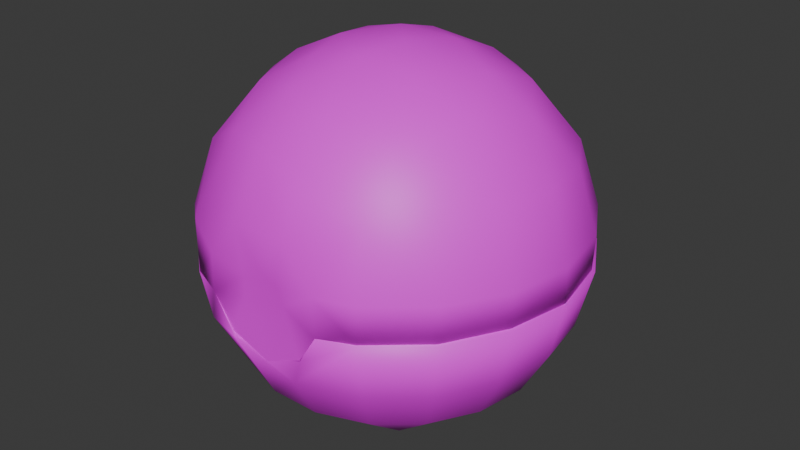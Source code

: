 # Source: item.blend  (saved by Blender 4.2.66; exported with 4.5.12 LTS)
import bpy
from mathutils import Matrix  # noqa: F401  (used for matrix-valued properties, if any)

bpy.ops.wm.read_factory_settings(use_empty=True)
scene = bpy.context.scene
scene.name = 'QuickBall'

# ---- images (referenced by path relative to the original .blend; pixels are not part of the script)
import os
ASSET_DIR = os.environ.get("B2B_ASSET_DIR", "")  # directory of the original .blend (textures are referenced by path, not embedded)
HERE = os.path.dirname(os.path.abspath(__file__))  # packed textures are extracted next to this script under _unpacked/

def load_image(name, relpath, width, height, colorspace="sRGB"):
    """Load a texture the original file referenced (path relative to the .blend, or extracted next to this script)."""
    p = next((c for c in (os.path.join(HERE, relpath), os.path.join(ASSET_DIR, relpath)) if relpath and os.path.exists(c)), "")
    if p:
        img = bpy.data.images.load(p, check_existing=True)
        img.name = name
    else:  # same state as the original file: an image datablock whose file is absent (Cycles renders it pink)
        img = bpy.data.images.new(name, width, height)
        img.source = "FILE"
        img.filepath = "//" + (relpath or name)
    img.colorspace_settings.name = colorspace
    return img
img_it_ball_23_body1_png_001 = load_image('it_ball_23_Body1.png.001', 'it_ball_23_Body1.png', 1024, 1024, 'sRGB')

# ---- materials (node trees are filled in below, after node groups)
mat_item_material = bpy.data.materials.new('Item_Material')
mat_item_material.diffuse_color = (0.5015, 0.5669, 0.7605, 1.0)

# ---- material node trees
mat_item_material.use_nodes = True; mat_item_material.node_tree.nodes.clear()
_N = mat_item_material.node_tree.nodes; _L = mat_item_material.node_tree.links
n0 = _N.new('ShaderNodeBsdfPrincipled'); n0.name = 'Principled BSDF'; n0.location = (10, 300)
n1 = _N.new('ShaderNodeOutputMaterial'); n1.name = 'Material Output'; n1.location = (300, 300)
n2 = _N.new('ShaderNodeTexImage'); n2.name = 'Image Texture'; n2.location = (-280, 240)
n2.image = img_it_ball_23_body1_png_001
_L.new(n0.outputs[0], n1.inputs[0])
_L.new(n2.outputs[0], n0.inputs[0])
n1.is_active_output = True

# ---- world
world_world = bpy.data.worlds.new('World'); scene.world = world_world
world_world.use_nodes = True; world_world.node_tree.nodes.clear()
_N = world_world.node_tree.nodes; _L = world_world.node_tree.links
n0 = _N.new('ShaderNodeOutputWorld'); n0.name = 'World Output'; n0.location = (300, 300)
n1 = _N.new('ShaderNodeBackground'); n1.name = 'Background'; n1.location = (10, 300)
n1.inputs[0].default_value = (0.05088, 0.05088, 0.05088, 1.0)
_L.new(n1.outputs[0], n0.inputs[0])
n0.is_active_output = True
world_world.color = (0.05088, 0.05088, 0.05088)
world_world.sun_shadow_jitter_overblur = 0.0

# ---- meshes
me_quickball = bpy.data.meshes.new('QuickBall')
me_quickball.from_pydata([(0.3788, -2.655, 2.156), (-0.3474, -2.655, 2.137), (0.8149, -2.656, 2.526), (-0.8149, -2.656, 2.526), (0.9415, -2.648, 2.824), (0.4959, -2.684, 2.827), (0.9415, -2.648, 2.824), (-0.9682, -2.669, 2.826), (-0.9666, -2.652, 2.826), (0.4959, -2.684, 2.827), (1.5, -2.62, 2.821), (0.9415, -2.803, 2.824), (0.6816, -2.812, 2.344), (2.308, -1.952, 2.821), (0.4857, -2.738, 1.861), (-0.03549, -2.808, 2.075), (1.398, -2.406, 1.861), (2.842, -1.044, 2.822), (2.142, -1.781, 1.862), (0.4141, -2.296, 1.089), (1.18, -2.014, 1.089), (3.033, -0.008391, 2.824), (2.628, -0.9403, 1.863), (1.804, -1.488, 1.09), (-0.564, -2.836, 2.228), (-0.402, -2.298, 1.089), (2.858, 1.03, 2.825), (2.797, 0.01622, 1.865), (2.338, 1.946, 2.826), (2.628, 0.9728, 1.866), (2.21, -0.7805, 1.091), (-1.17, -2.021, 1.089), (-0.5486, -1.554, 0.4765), (1.088, -1.243, 0.477), (1.536, 2.63, 2.827), (2.142, 1.814, 1.867), (2.35, 0.02349, 1.092), (1.644, -0.2489, 0.4784), (-1.796, -1.498, 1.09), (0.2606, -1.271, 0.2665), (1.088, -0.3453, 0.2023), (0.5493, 2.997, 2.826), (1.398, 2.438, 1.868), (2.206, 0.8268, 1.093), (-1.431, -0.8339, 0.4776), (-0.859, -0.7415, 0.2018), (-0.1789, -0.5606, 0.04708), (0.5395, -0.258, 0.04751), (1.796, 1.532, 1.094), (1.431, 0.8704, 0.4801), (-0.3466, -0.004733, -0.003004), (1.17, 2.055, 1.095), (0.6963, 1.268, 0.3409), (0.7201, 0.5274, 0.1084), (-1.43, -0.003401, 0.3391), (-0.2354, 0.5777, 0.04872), (0.4857, 2.77, 1.869), (0.402, 2.332, 1.095), (-1.26, 0.7131, 0.333), (-0.7341, 1.246, 0.3409), (-0.02839, 1.457, 0.3341), (-0.4141, 2.33, 1.095), (-1.18, 2.049, 1.095), (-1.804, 1.523, 1.094), (-2.21, 0.8152, 1.093), (-2.35, 0.01119, 1.092), (-0.4857, 2.77, 1.869), (-1.398, 2.438, 1.868), (-2.142, 1.814, 1.867), (-2.628, 0.9728, 1.866), (-2.797, 0.01622, 1.865), (-2.206, -0.7921, 1.091), (-2.628, -0.9403, 1.863), (-2.142, -1.781, 1.862), (-1.433, -2.473, 2.037), (-0.9666, -2.807, 2.826), (-1.508, -2.597, 2.825), (-2.338, -1.916, 2.821), (-2.858, -1.0, 2.822), (-3.033, 0.03831, 2.824), (-2.842, 1.074, 2.825), (-2.308, 1.982, 2.826), (-1.496, 2.653, 2.827), (-0.5036, 3.005, 2.828), (-0.4485, -2.811, 4.041), (0.4258, -2.811, 4.042), (0.9436, -2.811, 3.422), (1.353, -2.343, 4.399), (0.4371, -2.48, 4.693), (-0.402, -2.317, 4.942), (-1.17, -2.04, 4.943), (-2.05, -1.703, 4.473), (-1.469, -1.249, 5.366), (0.3139, -1.878, 5.381), (-0.5486, -1.575, 5.557), (-2.077, -0.3916, 5.213), (-1.636, -0.3137, 5.558), (-0.7257, -0.9163, 5.813), (-0.8521, -0.2253, 5.929), (2.057, -1.722, 4.447), (1.369, -1.661, 5.18), (0.04856, -0.853, 5.94), (0.8977, -0.7168, 5.834), (1.088, -1.264, 5.557), (0.2869, -0.1431, 6.042), (-1.815, 0.6467, 5.368), (-1.012, 0.5582, 5.82), (1.815, -0.651, 5.367), (2.077, 0.3877, 5.214), (1.412, 0.2751, 5.706), (0.5972, 0.5903, 5.948), (-1.088, 1.259, 5.561), (-0.3273, 0.5002, 5.997), (2.521, -0.9147, 4.448), (2.682, 0.002686, 4.45), (2.519, 0.9197, 4.451), (-1.376, 1.602, 5.216), (-0.3455, 1.894, 5.37), (-0.2288, 1.121, 5.836), (0.5486, 1.57, 5.561), (0.701, 1.992, 5.216), (1.469, 1.245, 5.369), (2.052, 1.726, 4.452), (1.338, 2.323, 4.453), (0.4622, 2.641, 4.454), (-0.4691, 2.639, 4.454), (-1.344, 2.32, 4.453), (-2.057, 1.72, 4.452), (2.315, 1.923, 3.409), (-2.521, 0.913, 4.451), (1.517, 2.597, 3.419), (0.5308, 2.962, 3.418), (-0.5204, 2.962, 3.426), (-1.503, 2.607, 3.417), (-2.304, 1.937, 3.407), (-2.828, 1.034, 3.4), (-2.834, -1.014, 3.4), (-2.682, -0.004387, 4.45), (-2.31, -1.928, 3.416), (-2.519, -0.9213, 4.448), (-1.539, -2.563, 3.653), (2.834, 1.016, 3.402), (3.007, -0.01675, 3.386), (2.828, -1.032, 3.398), (2.304, -1.935, 3.405), (1.514, -2.597, 3.402), (0.0, 0.01663, 0.3714), (0.656, 0.7992, 0.5646), (1.018, 0.01633, 0.5739), (-0.5098, 0.8995, 0.5476), (0.656, -0.7665, 0.5623), (-1.006, -0.1603, 0.5632), (-0.35, -0.9432, 0.5621), (1.604, 0.9418, 1.152), (0.0, 1.868, 1.153), (1.604, -0.9108, 1.149), (-1.604, 0.9418, 1.152), (0.0, -1.837, 1.148), (-1.604, -0.9108, 1.149), (0.9406, 1.645, 1.153), (1.881, 0.0155, 1.151), (2.096, 1.225, 2.015), (-0.9406, 1.645, 1.153), (0.9406, -1.614, 1.148), (-0.9406, -1.614, 1.148), (0.0, -2.406, 2.01), (-1.881, 0.0155, 1.151), (2.458, 0.01426, 2.014), (1.229, 2.143, 2.017), (2.03, 1.717, 2.834), (0.0, 2.435, 2.017), (-1.229, -2.114, 2.011), (1.229, -2.114, 2.011), (1.022, -2.444, 2.828), (2.096, -1.196, 2.012), (-2.096, 1.225, 2.015), (-2.096, -1.196, 2.012), (2.645, 0.4705, 2.832), (0.9263, 2.532, 2.835), (-1.229, 2.143, 2.017), (-0.9263, 2.532, 2.835), (-1.021, -2.445, 2.829), (2.337, -1.336, 2.828), (-2.458, 0.01426, 2.014), (-2.645, 0.4705, 2.832), (-2.03, 1.717, 2.834), (-2.337, -1.336, 2.828), (0.0, -0.004384, 5.685), (0.9356, 1.111, 5.238), (1.433, 0.249, 5.237), (0.0, 1.452, 5.239), (1.389, -0.5093, 5.236), (-0.9356, 1.111, 5.238), (0.9356, -1.119, 5.235), (-1.433, 0.249, 5.237), (0.0, -1.459, 5.234), (-1.389, -0.5093, 5.236), (-0.9356, -1.119, 5.235), (2.145, 0.3756, 4.503), (1.4, 1.666, 4.505), (-1.4, 1.666, 4.505), (0.0, 2.176, 4.506), (0.0, -2.181, 4.499), (1.4, -1.671, 4.5), (-1.4, -1.671, 4.5), (1.672, 1.992, 3.299), (2.079, -0.7592, 4.501), (2.562, 0.4509, 3.297), (-2.145, 0.3756, 4.503), (0.0, 2.601, 3.3), (-1.672, 1.992, 3.299), (-1.672, -1.994, 3.294), (1.672, -1.994, 3.294), (0.0, -2.62, 3.3), (2.543, -0.9247, 2.885), (-2.079, -0.7592, 4.501), (-2.483, -0.9044, 3.295), (2.812, -1.004, 2.85), (3.007, 0.01099, 2.833), (2.813, 1.003, 2.854), (2.299, -1.912, 2.843), (2.3, 1.911, 2.851), (1.508, 2.588, 2.847), (1.499, -2.594, 2.834), (0.9678, -2.81, 2.824), (0.5194, 2.956, 2.843), (-0.5343, 2.95, 2.85), (-3.007, 0.01828, 3.387), (-2.813, 1.003, 2.854), (-3.007, -0.008959, 2.833), (-2.812, -1.004, 2.85), (-2.3, 1.911, 2.851), (-2.299, -1.912, 2.843), (-1.499, -2.594, 2.834), (-1.508, 2.588, 2.847), (-0.9384, -2.812, 3.424), (-0.968, -2.81, 2.823), (-0.4751, -2.63, 2.865), (0.475, -2.63, 2.865), (-1.78, -2.011, 2.871), (1.78, -2.011, 2.871), (-2.641, -0.4764, 2.868), (2.654, 0.4282, 2.876), (1.786, 2.013, 2.883), (-2.652, 0.5548, 2.888), (0.07406, 2.69, 2.884), (-1.672, 2.109, 2.884), (0.3842, -2.787, 3.069), (0.2257, -2.785, 2.745), (0.6751, -2.81, 2.35), (0.03624, -2.81, 2.075), (-0.08668, -2.791, 2.688), (-0.6548, -2.81, 2.324), (-0.3389, -2.792, 3.259), (-0.06702, -2.779, 3.463), (0.2708, -2.791, 3.34), (-0.3558, -2.79, 2.928), (-0.8149, -2.648, 2.526), (-0.9666, -2.644, 2.924), (-0.3788, -2.647, 2.156), (0.3474, -2.647, 2.137), (0.8149, -2.648, 2.526), (0.9666, -2.644, 2.924), (0.898, -2.656, 2.849), (-0.9026, -2.669, 2.848), (-0.4602, -2.762, 2.865), (0.4602, -2.762, 2.865)], [], [(0, 2, 1), (1, 2, 3), (2, 4, 5), (2, 9, 3), (9, 7, 3), (11, 12, 10), (10, 12, 14), (12, 15, 14), (10, 16, 13), (10, 14, 16), (13, 16, 18), (13, 18, 17), (16, 14, 19), (16, 20, 18), (16, 19, 20), (17, 18, 22), (17, 22, 21), (18, 20, 23), (18, 23, 22), (14, 15, 24), (14, 25, 19), (14, 24, 25), (21, 22, 27), (21, 27, 26), (22, 23, 30), (22, 30, 27), (26, 27, 29), (26, 29, 28), (27, 30, 36), (27, 36, 29), (25, 24, 31), (19, 25, 32), (25, 31, 32), (19, 39, 20), (19, 32, 39), (20, 33, 23), (20, 39, 33), (23, 33, 30), (28, 29, 35), (28, 35, 34), (29, 36, 43), (29, 43, 35), (30, 33, 37), (30, 37, 36), (31, 44, 32), (31, 38, 44), (32, 44, 45), (32, 45, 39), (33, 40, 37), (33, 39, 40), (34, 35, 42), (34, 42, 41), (35, 43, 48), (35, 48, 42), (36, 37, 43), (45, 50, 46), (45, 46, 39), (46, 47, 39), (39, 47, 40), (46, 50, 47), (37, 49, 43), (37, 40, 49), (40, 47, 53), (40, 53, 49), (47, 50, 53), (43, 49, 48), (45, 44, 54), (45, 54, 50), (48, 51, 42), (48, 49, 51), (49, 53, 52), (49, 52, 51), (54, 58, 50), (50, 58, 55), (51, 56, 42), (42, 56, 41), (51, 57, 56), (51, 52, 57), (52, 60, 57), (52, 53, 60), (53, 50, 55), (53, 55, 60), (55, 58, 59), (55, 59, 60), (60, 61, 57), (60, 59, 62), (60, 62, 61), (59, 58, 63), (59, 63, 62), (58, 64, 63), (58, 54, 65), (58, 65, 64), (61, 66, 57), (57, 66, 56), (61, 62, 67), (61, 67, 66), (62, 63, 68), (62, 68, 67), (63, 64, 69), (63, 69, 68), (64, 65, 70), (64, 70, 69), (65, 54, 71), (54, 44, 71), (44, 38, 71), (65, 72, 70), (65, 71, 72), (71, 38, 73), (71, 73, 72), (38, 31, 74), (38, 74, 73), (31, 24, 74), (24, 75, 74), (75, 76, 74), (74, 77, 73), (73, 77, 72), (74, 76, 77), (77, 78, 72), (72, 78, 70), (78, 79, 70), (70, 79, 69), (79, 80, 69), (69, 80, 68), (80, 81, 68), (68, 81, 67), (81, 82, 67), (67, 82, 66), (82, 83, 66), (66, 83, 56), (56, 83, 41), (85, 89, 84), (85, 86, 87), (85, 88, 89), (85, 87, 88), (84, 140, 235), (84, 89, 90), (84, 90, 140), (90, 91, 140), (90, 92, 91), (90, 89, 94), (90, 94, 92), (89, 88, 93), (89, 93, 94), (92, 95, 91), (92, 96, 95), (88, 100, 93), (88, 87, 100), (94, 97, 92), (92, 98, 96), (92, 97, 98), (94, 93, 101), (94, 101, 97), (97, 101, 98), (91, 95, 139), (87, 99, 100), (93, 100, 103), (93, 103, 101), (101, 104, 98), (101, 103, 102), (101, 102, 104), (98, 104, 112), (98, 106, 96), (98, 112, 106), (96, 105, 95), (96, 106, 105), (100, 99, 113), (100, 107, 103), (100, 113, 107), (103, 107, 102), (105, 106, 111), (106, 112, 118), (106, 118, 111), (107, 113, 114), (107, 114, 108), (107, 109, 102), (107, 108, 109), (102, 109, 104), (104, 109, 110), (111, 116, 105), (108, 114, 115), (111, 118, 117), (111, 117, 116), (112, 104, 110), (112, 110, 118), (109, 121, 110), (110, 121, 119), (110, 119, 118), (118, 119, 117), (119, 120, 117), (119, 121, 120), (109, 108, 121), (108, 115, 122), (108, 122, 121), (121, 123, 120), (121, 122, 123), (120, 123, 124), (120, 125, 117), (120, 124, 125), (117, 126, 116), (117, 125, 126), (116, 126, 127), (122, 115, 128), (122, 130, 123), (122, 128, 130), (123, 131, 124), (123, 130, 131), (124, 132, 125), (124, 131, 132), (125, 133, 126), (125, 132, 133), (126, 134, 127), (126, 133, 134), (127, 129, 116), (116, 129, 105), (127, 134, 135), (127, 135, 129), (135, 227, 129), (129, 227, 137), (227, 136, 137), (129, 137, 105), (137, 136, 139), (136, 138, 139), (105, 137, 95), (95, 137, 139), (139, 138, 91), (91, 138, 140), (128, 115, 141), (115, 114, 141), (141, 114, 142), (114, 113, 142), (142, 113, 143), (113, 99, 143), (143, 99, 144), (99, 87, 144), (144, 87, 145), (87, 86, 145), (146, 148, 147), (146, 147, 149), (146, 150, 148), (146, 152, 150), (146, 149, 151), (146, 151, 152), (147, 148, 153), (149, 147, 154), (150, 155, 148), (149, 156, 151), (152, 157, 150), (151, 158, 152), (153, 159, 147), (153, 148, 160), (153, 161, 159), (153, 160, 161), (148, 155, 160), (147, 159, 154), (149, 162, 156), (149, 154, 162), (157, 163, 150), (157, 152, 164), (157, 165, 163), (157, 164, 165), (152, 158, 164), (150, 163, 155), (151, 156, 166), (151, 166, 158), (161, 160, 167), (161, 168, 159), (161, 167, 177), (161, 169, 168), (161, 177, 169), (154, 170, 162), (154, 159, 170), (159, 168, 170), (165, 164, 171), (165, 172, 163), (165, 171, 181), (165, 173, 172), (165, 181, 173), (155, 174, 160), (155, 163, 174), (163, 172, 174), (160, 174, 167), (156, 175, 166), (156, 162, 175), (158, 176, 164), (158, 166, 176), (164, 176, 171), (169, 178, 168), (170, 179, 162), (170, 168, 178), (170, 180, 179), (170, 178, 180), (162, 179, 175), (174, 182, 167), (174, 172, 182), (182, 177, 167), (182, 172, 173), (166, 183, 176), (166, 175, 183), (171, 186, 181), (171, 176, 186), (175, 184, 183), (175, 179, 185), (175, 185, 184), (185, 179, 180), (176, 183, 186), (183, 184, 186), (76, 8, 181), (76, 75, 8), (76, 181, 186), (76, 186, 77), (8, 9, 181), (186, 78, 77), (186, 184, 78), (9, 173, 181), (9, 6, 173), (184, 79, 78), (6, 10, 173), (6, 11, 10), (184, 80, 79), (184, 185, 80), (173, 10, 182), (185, 81, 80), (185, 180, 81), (10, 13, 182), (180, 82, 81), (13, 17, 182), (180, 83, 82), (180, 178, 83), (17, 177, 182), (17, 21, 177), (178, 41, 83), (178, 34, 41), (21, 26, 177), (178, 28, 34), (178, 169, 28), (169, 177, 26), (169, 26, 28), (3, 75, 24), (3, 8, 75), (3, 24, 1), (24, 15, 1), (15, 0, 1), (15, 12, 0), (12, 2, 0), (12, 11, 2), (11, 6, 2), (187, 188, 189), (187, 190, 188), (187, 189, 191), (187, 192, 190), (187, 191, 193), (187, 194, 192), (187, 193, 195), (187, 196, 194), (187, 195, 197), (187, 197, 196), (188, 198, 189), (188, 190, 199), (188, 199, 198), (189, 198, 191), (192, 194, 200), (192, 201, 190), (192, 200, 201), (190, 201, 199), (193, 202, 195), (193, 191, 203), (193, 203, 202), (197, 204, 196), (197, 195, 204), (195, 202, 204), (198, 199, 205), (198, 206, 191), (198, 205, 207), (198, 207, 206), (191, 206, 203), (194, 208, 200), (194, 196, 208), (201, 209, 199), (201, 200, 210), (201, 210, 209), (209, 205, 199), (202, 211, 204), (202, 203, 212), (202, 213, 211), (202, 212, 213), (203, 206, 212), (207, 214, 206), (206, 214, 212), (196, 215, 208), (196, 204, 215), (204, 211, 215), (200, 244, 210), (200, 208, 244), (208, 215, 244), (211, 216, 215), (215, 216, 244), (142, 143, 217), (142, 219, 141), (142, 217, 218), (142, 218, 219), (143, 144, 217), (141, 219, 128), (144, 220, 217), (144, 145, 220), (219, 221, 128), (145, 223, 220), (145, 86, 223), (128, 221, 130), (86, 224, 223), (221, 222, 130), (130, 222, 131), (222, 225, 131), (131, 225, 226), (131, 226, 132), (227, 135, 228), (227, 230, 136), (227, 228, 229), (227, 229, 230), (135, 134, 228), (136, 230, 138), (134, 231, 228), (134, 133, 231), (230, 232, 138), (133, 234, 231), (133, 132, 234), (138, 232, 140), (132, 226, 234), (232, 233, 140), (140, 233, 235), (233, 236, 235), (213, 238, 237), (213, 237, 211), (213, 212, 238), (237, 239, 211), (212, 240, 238), (212, 214, 240), (214, 207, 242), (239, 216, 211), (239, 241, 216), (207, 243, 242), (207, 205, 243), (205, 245, 243), (205, 209, 245), (241, 244, 216), (244, 246, 210), (246, 209, 210), (246, 245, 209), (247, 86, 255), (247, 224, 86), (247, 249, 224), (247, 248, 249), (86, 85, 255), (85, 254, 255), (248, 250, 249), (85, 84, 254), (248, 251, 250), (251, 252, 250), (84, 253, 254), (84, 235, 253), (251, 256, 252), (256, 236, 252), (256, 253, 236), (236, 253, 235), (255, 254, 253), (253, 247, 255), (253, 256, 247), (256, 248, 247), (256, 251, 248), (257, 252, 236), (257, 236, 258), (257, 259, 252), (259, 250, 252), (259, 260, 250), (260, 249, 250), (260, 261, 249), (261, 224, 249), (261, 262, 224), (223, 263, 240), (223, 224, 263), (223, 240, 220), (263, 238, 240), (240, 214, 220), (214, 217, 220), (214, 242, 217), (242, 218, 217), (242, 219, 218), (242, 243, 219), (243, 221, 219), (243, 222, 221), (243, 245, 222), (245, 225, 222), (245, 226, 225), (245, 234, 226), (245, 246, 234), (246, 231, 234), (246, 228, 231), (246, 244, 228), (244, 229, 228), (244, 241, 229), (241, 230, 229), (241, 232, 230), (241, 239, 232), (239, 233, 232), (239, 264, 233), (239, 237, 264), (233, 264, 236), (238, 265, 237), (238, 266, 265), (238, 263, 266), (237, 265, 264), (260, 259, 257), (260, 257, 261), (257, 258, 261), (258, 262, 261)])
me_quickball.polygons.foreach_set('use_smooth', [True] * 514)
_k = set([(0, 2), (1, 3), (2, 11), (6, 11), (8, 75), (11, 12), (12, 15), (24, 75), (75, 76), (142, 217), (169, 177), (169, 178), (173, 181), (173, 182), (177, 182), (178, 180), (180, 185), (181, 186), (184, 185), (184, 186), (224, 249), (224, 261), (227, 228), (233, 235), (236, 252), (237, 238), (237, 239), (238, 240), (239, 241), (242, 243), (243, 245), (244, 246), (245, 246), (249, 250), (250, 252), (257, 258), (257, 259), (260, 261), (261, 262)])
me_quickball.attributes.new('sharp_edge', 'BOOLEAN', 'EDGE').data.foreach_set('value', [ (min(e.vertices), max(e.vertices)) in _k for e in me_quickball.edges])
_uv = me_quickball.uv_layers.new(name='Float2')
_uv.uv.foreach_set('vector', [0.4344, 0.7192, 0.4573, 0.6828, 0.4335, 0.7764, 0.4335, 0.7764, 0.4573, 0.6828, 0.4573, 0.8156, 0.4573, 0.6828, 0.4787, 0.6725, 0.4788, 0.7088, 0.4573, 0.6828, 0.4788, 0.7088, 0.4573, 0.8156, 0.4788, 0.7088, 0.4788, 0.828, 0.4573, 0.8156, 0.4616, 0.8208, 0.4398, 0.7975, 0.4458, 0.8639, 0.4458, 0.8639, 0.4398, 0.7975, 0.4134, 0.7836, 0.4398, 0.7975, 0.4271, 0.7465, 0.4134, 0.7836, 0.4458, 0.8639, 0.3907, 0.8316, 0.3945, 0.925, 0.4458, 0.8639, 0.4134, 0.7836, 0.3907, 0.8316, 0.3945, 0.925, 0.3907, 0.8316, 0.3538, 0.8758, 0.3945, 0.925, 0.3538, 0.8758, 0.3255, 0.9649, 0.3907, 0.8316, 0.4134, 0.7836, 0.3624, 0.7686, 0.3907, 0.8316, 0.3488, 0.807, 0.3538, 0.8758, 0.3907, 0.8316, 0.3624, 0.7686, 0.3488, 0.807, 0.3255, 0.9649, 0.3538, 0.8758, 0.304, 0.9047, 0.3255, 0.9649, 0.304, 0.9047, 0.2469, 0.9787, 0.3538, 0.8758, 0.3488, 0.807, 0.3229, 0.8383, 0.3538, 0.8758, 0.3229, 0.8383, 0.304, 0.9047, 0.4134, 0.7836, 0.4271, 0.7465, 0.4322, 0.7047, 0.4134, 0.7836, 0.3622, 0.7279, 0.3624, 0.7686, 0.4134, 0.7836, 0.4322, 0.7047, 0.3622, 0.7279, 0.2469, 0.9787, 0.304, 0.9047, 0.2474, 0.9148, 0.2469, 0.9787, 0.2474, 0.9148, 0.1684, 0.9649, 0.304, 0.9047, 0.3229, 0.8383, 0.2878, 0.8589, 0.304, 0.9047, 0.2878, 0.8589, 0.2474, 0.9148, 0.1684, 0.9649, 0.2474, 0.9148, 0.1907, 0.905, 0.1684, 0.9649, 0.1907, 0.905, 0.09934, 0.925, 0.2474, 0.9148, 0.2878, 0.8589, 0.2478, 0.8663, 0.2474, 0.9148, 0.2478, 0.8663, 0.1907, 0.905, 0.3622, 0.7279, 0.4322, 0.7047, 0.348, 0.6898, 0.3624, 0.7686, 0.3622, 0.7279, 0.3163, 0.7239, 0.3622, 0.7279, 0.348, 0.6898, 0.3163, 0.7239, 0.3624, 0.7686, 0.3014, 0.7588, 0.3488, 0.807, 0.3624, 0.7686, 0.3163, 0.7239, 0.3014, 0.7588, 0.3488, 0.807, 0.3034, 0.7966, 0.3229, 0.8383, 0.3488, 0.807, 0.3014, 0.7588, 0.3034, 0.7966, 0.3229, 0.8383, 0.3034, 0.7966, 0.2878, 0.8589, 0.09934, 0.925, 0.1907, 0.905, 0.1408, 0.8764, 0.09934, 0.925, 0.1408, 0.8764, 0.04809, 0.8639, 0.1907, 0.905, 0.2478, 0.8663, 0.2077, 0.8595, 0.1907, 0.905, 0.2077, 0.8595, 0.1408, 0.8764, 0.2878, 0.8589, 0.3034, 0.7966, 0.2597, 0.8218, 0.2878, 0.8589, 0.2597, 0.8218, 0.2478, 0.8663, 0.348, 0.6898, 0.2839, 0.6852, 0.3163, 0.7239, 0.348, 0.6898, 0.3216, 0.6588, 0.2839, 0.6852, 0.3163, 0.7239, 0.2839, 0.6852, 0.2777, 0.7132, 0.3163, 0.7239, 0.2777, 0.7132, 0.3014, 0.7588, 0.3034, 0.7966, 0.2626, 0.7937, 0.2597, 0.8218, 0.3034, 0.7966, 0.3014, 0.7588, 0.2626, 0.7937, 0.04809, 0.8639, 0.1408, 0.8764, 0.1036, 0.8324, 0.04809, 0.8639, 0.1036, 0.8324, 0.02097, 0.789, 0.1408, 0.8764, 0.2077, 0.8595, 0.1723, 0.8394, 0.1408, 0.8764, 0.1723, 0.8394, 0.1036, 0.8324, 0.2478, 0.8663, 0.2597, 0.8218, 0.2077, 0.8595, 0.2777, 0.7132, 0.2473, 0.7357, 0.2685, 0.7421, 0.2777, 0.7132, 0.2685, 0.7421, 0.3014, 0.7588, 0.2685, 0.7421, 0.2576, 0.7691, 0.3014, 0.7588, 0.3014, 0.7588, 0.2576, 0.7691, 0.2626, 0.7937, 0.2685, 0.7421, 0.2473, 0.7357, 0.2576, 0.7691, 0.2597, 0.8218, 0.21, 0.813, 0.2077, 0.8595, 0.2597, 0.8218, 0.2626, 0.7937, 0.21, 0.813, 0.2626, 0.7937, 0.2576, 0.7691, 0.227, 0.7788, 0.2626, 0.7937, 0.227, 0.7788, 0.21, 0.813, 0.2576, 0.7691, 0.2473, 0.7357, 0.227, 0.7788, 0.2077, 0.8595, 0.21, 0.813, 0.1723, 0.8394, 0.2777, 0.7132, 0.2839, 0.6852, 0.2461, 0.6872, 0.2777, 0.7132, 0.2461, 0.6872, 0.2473, 0.7357, 0.1723, 0.8394, 0.1459, 0.8084, 0.1036, 0.8324, 0.1723, 0.8394, 0.21, 0.813, 0.1459, 0.8084, 0.21, 0.813, 0.227, 0.7788, 0.1938, 0.7808, 0.21, 0.813, 0.1938, 0.7808, 0.1459, 0.8084, 0.2461, 0.6872, 0.2161, 0.6955, 0.2473, 0.7357, 0.2473, 0.7357, 0.2161, 0.6955, 0.2259, 0.7407, 0.1459, 0.8084, 0.08381, 0.7783, 0.1036, 0.8324, 0.1036, 0.8324, 0.08381, 0.7783, 0.02097, 0.789, 0.1459, 0.8084, 0.1317, 0.7703, 0.08381, 0.7783, 0.1459, 0.8084, 0.1938, 0.7808, 0.1317, 0.7703, 0.1938, 0.7808, 0.1851, 0.749, 0.1317, 0.7703, 0.1938, 0.7808, 0.227, 0.7788, 0.1851, 0.749, 0.227, 0.7788, 0.2473, 0.7357, 0.2259, 0.7407, 0.227, 0.7788, 0.2259, 0.7407, 0.1851, 0.749, 0.2259, 0.7407, 0.2161, 0.6955, 0.1929, 0.7189, 0.2259, 0.7407, 0.1929, 0.7189, 0.1851, 0.749, 0.1851, 0.749, 0.1314, 0.7296, 0.1317, 0.7703, 0.1851, 0.749, 0.1929, 0.7189, 0.145, 0.6913, 0.1851, 0.749, 0.145, 0.6913, 0.1314, 0.7296, 0.1929, 0.7189, 0.2161, 0.6955, 0.171, 0.6599, 0.1929, 0.7189, 0.171, 0.6599, 0.145, 0.6913, 0.2161, 0.6955, 0.2061, 0.6393, 0.171, 0.6599, 0.2161, 0.6955, 0.2461, 0.6872, 0.2461, 0.632, 0.2161, 0.6955, 0.2461, 0.632, 0.2061, 0.6393, 0.1314, 0.7296, 0.08365, 0.7208, 0.1317, 0.7703, 0.1317, 0.7703, 0.08365, 0.7208, 0.08381, 0.7783, 0.1314, 0.7296, 0.145, 0.6913, 0.1032, 0.6667, 0.1314, 0.7296, 0.1032, 0.6667, 0.08365, 0.7208, 0.145, 0.6913, 0.171, 0.6599, 0.14, 0.6225, 0.145, 0.6913, 0.14, 0.6225, 0.1032, 0.6667, 0.171, 0.6599, 0.2061, 0.6393, 0.1898, 0.5935, 0.171, 0.6599, 0.1898, 0.5935, 0.14, 0.6225, 0.2061, 0.6393, 0.2461, 0.632, 0.2465, 0.5834, 0.2061, 0.6393, 0.2465, 0.5834, 0.1898, 0.5935, 0.2461, 0.632, 0.2461, 0.6872, 0.2862, 0.6387, 0.2461, 0.6872, 0.2839, 0.6852, 0.2862, 0.6387, 0.2839, 0.6852, 0.3216, 0.6588, 0.2862, 0.6387, 0.2461, 0.632, 0.3032, 0.5932, 0.2465, 0.5834, 0.2461, 0.632, 0.2862, 0.6387, 0.3032, 0.5932, 0.2862, 0.6387, 0.3216, 0.6588, 0.3531, 0.6219, 0.2862, 0.6387, 0.3531, 0.6219, 0.3032, 0.5932, 0.3216, 0.6588, 0.348, 0.6898, 0.401, 0.6598, 0.3216, 0.6588, 0.401, 0.6598, 0.3531, 0.6219, 0.348, 0.6898, 0.4322, 0.7047, 0.401, 0.6598, 0.4322, 0.7047, 0.4605, 0.6733, 0.401, 0.6598, 0.4605, 0.6733, 0.4459, 0.6342, 0.401, 0.6598, 0.401, 0.6598, 0.3945, 0.5732, 0.3531, 0.6219, 0.3531, 0.6219, 0.3945, 0.5732, 0.3032, 0.5932, 0.401, 0.6598, 0.4459, 0.6342, 0.3945, 0.5732, 0.3945, 0.5732, 0.3255, 0.5334, 0.3032, 0.5932, 0.3032, 0.5932, 0.3255, 0.5334, 0.2465, 0.5834, 0.3255, 0.5334, 0.2469, 0.5195, 0.2465, 0.5834, 0.2465, 0.5834, 0.2469, 0.5195, 0.1898, 0.5935, 0.2469, 0.5195, 0.1684, 0.5334, 0.1898, 0.5935, 0.1898, 0.5935, 0.1684, 0.5334, 0.14, 0.6225, 0.1684, 0.5334, 0.09934, 0.5732, 0.14, 0.6225, 0.14, 0.6225, 0.09934, 0.5732, 0.1032, 0.6667, 0.09934, 0.5732, 0.04809, 0.6343, 0.1032, 0.6667, 0.1032, 0.6667, 0.04809, 0.6343, 0.08365, 0.7208, 0.04809, 0.6343, 0.02082, 0.7092, 0.08365, 0.7208, 0.08365, 0.7208, 0.02082, 0.7092, 0.08381, 0.7783, 0.08381, 0.7783, 0.02082, 0.7092, 0.02097, 0.789, 0.4241, 0.2808, 0.3675, 0.2338, 0.424, 0.227, 0.4241, 0.2808, 0.456, 0.3191, 0.3841, 0.3296, 0.4241, 0.2808, 0.3826, 0.2768, 0.3675, 0.2338, 0.4241, 0.2808, 0.3841, 0.3296, 0.3826, 0.2768, 0.424, 0.227, 0.429, 0.1531, 0.4553, 0.1898, 0.424, 0.227, 0.3675, 0.2338, 0.3534, 0.1959, 0.424, 0.227, 0.3534, 0.1959, 0.429, 0.1531, 0.3534, 0.1959, 0.3465, 0.1425, 0.429, 0.1531, 0.3534, 0.1959, 0.3089, 0.1869, 0.3465, 0.1425, 0.3534, 0.1959, 0.3675, 0.2338, 0.322, 0.2298, 0.3534, 0.1959, 0.322, 0.2298, 0.3089, 0.1869, 0.3675, 0.2338, 0.3826, 0.2768, 0.3385, 0.2689, 0.3675, 0.2338, 0.3385, 0.2689, 0.322, 0.2298, 0.3089, 0.1869, 0.2707, 0.1563, 0.3465, 0.1425, 0.3089, 0.1869, 0.2659, 0.1827, 0.2707, 0.1563, 0.3826, 0.2768, 0.3309, 0.3177, 0.3385, 0.2689, 0.3826, 0.2768, 0.3841, 0.3296, 0.3309, 0.3177, 0.322, 0.2298, 0.2904, 0.2243, 0.3089, 0.1869, 0.3089, 0.1869, 0.2617, 0.2203, 0.2659, 0.1827, 0.3089, 0.1869, 0.2904, 0.2243, 0.2617, 0.2203, 0.322, 0.2298, 0.3385, 0.2689, 0.2866, 0.2553, 0.322, 0.2298, 0.2866, 0.2553, 0.2904, 0.2243, 0.2904, 0.2243, 0.2866, 0.2553, 0.2617, 0.2203, 0.3465, 0.1425, 0.2707, 0.1563, 0.3031, 0.1157, 0.3841, 0.3296, 0.3487, 0.3676, 0.3309, 0.3177, 0.3385, 0.2689, 0.3309, 0.3177, 0.3093, 0.3019, 0.3385, 0.2689, 0.3093, 0.3019, 0.2866, 0.2553, 0.2866, 0.2553, 0.2594, 0.2659, 0.2617, 0.2203, 0.2866, 0.2553, 0.3093, 0.3019, 0.283, 0.2911, 0.2866, 0.2553, 0.283, 0.2911, 0.2594, 0.2659, 0.2617, 0.2203, 0.2594, 0.2659, 0.2351, 0.2434, 0.2617, 0.2203, 0.2292, 0.2131, 0.2659, 0.1827, 0.2617, 0.2203, 0.2351, 0.2434, 0.2292, 0.2131, 0.2659, 0.1827, 0.2222, 0.1726, 0.2707, 0.1563, 0.2659, 0.1827, 0.2292, 0.2131, 0.2222, 0.1726, 0.3309, 0.3177, 0.3487, 0.3676, 0.3043, 0.3934, 0.3309, 0.3177, 0.2841, 0.337, 0.3093, 0.3019, 0.3309, 0.3177, 0.3043, 0.3934, 0.2841, 0.337, 0.3093, 0.3019, 0.2841, 0.337, 0.283, 0.2911, 0.2222, 0.1726, 0.2292, 0.2131, 0.1971, 0.2077, 0.2292, 0.2131, 0.2351, 0.2434, 0.207, 0.2462, 0.2292, 0.2131, 0.207, 0.2462, 0.1971, 0.2077, 0.2841, 0.337, 0.3043, 0.3934, 0.2538, 0.4026, 0.2841, 0.337, 0.2538, 0.4026, 0.2357, 0.3533, 0.2841, 0.337, 0.2425, 0.3153, 0.283, 0.2911, 0.2841, 0.337, 0.2357, 0.3533, 0.2425, 0.3153, 0.283, 0.2911, 0.2425, 0.3153, 0.2594, 0.2659, 0.2594, 0.2659, 0.2425, 0.3153, 0.2303, 0.2791, 0.1971, 0.2077, 0.1767, 0.1904, 0.2222, 0.1726, 0.2357, 0.3533, 0.2538, 0.4026, 0.2033, 0.3939, 0.1971, 0.2077, 0.207, 0.2462, 0.1665, 0.2405, 0.1971, 0.2077, 0.1665, 0.2405, 0.1767, 0.1904, 0.2351, 0.2434, 0.2594, 0.2659, 0.2303, 0.2791, 0.2351, 0.2434, 0.2303, 0.2791, 0.207, 0.2462, 0.2425, 0.3153, 0.1975, 0.3227, 0.2303, 0.2791, 0.2303, 0.2791, 0.1975, 0.3227, 0.1843, 0.2798, 0.2303, 0.2791, 0.1843, 0.2798, 0.207, 0.2462, 0.207, 0.2462, 0.1843, 0.2798, 0.1665, 0.2405, 0.1843, 0.2798, 0.1591, 0.2889, 0.1665, 0.2405, 0.1843, 0.2798, 0.1975, 0.3227, 0.1591, 0.2889, 0.2425, 0.3153, 0.2357, 0.3533, 0.1975, 0.3227, 0.2357, 0.3533, 0.2033, 0.3939, 0.1587, 0.3684, 0.2357, 0.3533, 0.1587, 0.3684, 0.1975, 0.3227, 0.1975, 0.3227, 0.1255, 0.3293, 0.1591, 0.2889, 0.1975, 0.3227, 0.1587, 0.3684, 0.1255, 0.3293, 0.1591, 0.2889, 0.1255, 0.3293, 0.1078, 0.2811, 0.1591, 0.2889, 0.1075, 0.2298, 0.1665, 0.2405, 0.1591, 0.2889, 0.1078, 0.2811, 0.1075, 0.2298, 0.1665, 0.2405, 0.1249, 0.1815, 0.1767, 0.1904, 0.1665, 0.2405, 0.1075, 0.2298, 0.1249, 0.1815, 0.1767, 0.1904, 0.1249, 0.1815, 0.1577, 0.142, 0.1587, 0.3684, 0.2033, 0.3939, 0.1116, 0.4237, 0.1587, 0.3684, 0.06307, 0.3647, 0.1255, 0.3293, 0.1587, 0.3684, 0.1116, 0.4237, 0.06307, 0.3647, 0.1255, 0.3293, 0.03688, 0.2931, 0.1078, 0.2811, 0.1255, 0.3293, 0.06307, 0.3647, 0.03688, 0.2931, 0.1078, 0.2811, 0.03751, 0.2169, 0.1075, 0.2298, 0.1078, 0.2811, 0.03688, 0.2931, 0.03751, 0.2169, 0.1075, 0.2298, 0.06286, 0.1451, 0.1249, 0.1815, 0.1075, 0.2298, 0.03751, 0.2169, 0.06286, 0.1451, 0.1249, 0.1815, 0.1114, 0.08596, 0.1577, 0.142, 0.1249, 0.1815, 0.06286, 0.1451, 0.1114, 0.08596, 0.1577, 0.142, 0.202, 0.1162, 0.1767, 0.1904, 0.1767, 0.1904, 0.202, 0.1162, 0.2222, 0.1726, 0.1577, 0.142, 0.1114, 0.08596, 0.1775, 0.04715, 0.1577, 0.142, 0.1775, 0.04715, 0.202, 0.1162, 0.1775, 0.04715, 0.2531, 0.03436, 0.202, 0.1162, 0.202, 0.1162, 0.2531, 0.03436, 0.2525, 0.107, 0.2531, 0.03436, 0.3286, 0.04731, 0.2525, 0.107, 0.202, 0.1162, 0.2525, 0.107, 0.2222, 0.1726, 0.2525, 0.107, 0.3286, 0.04731, 0.3031, 0.1157, 0.3286, 0.04731, 0.394, 0.08678, 0.3031, 0.1157, 0.2222, 0.1726, 0.2525, 0.107, 0.2707, 0.1563, 0.2707, 0.1563, 0.2525, 0.107, 0.3031, 0.1157, 0.3031, 0.1157, 0.394, 0.08678, 0.3465, 0.1425, 0.3465, 0.1425, 0.394, 0.08678, 0.429, 0.1531, 0.1116, 0.4237, 0.2033, 0.3939, 0.1777, 0.4624, 0.2033, 0.3939, 0.2538, 0.4026, 0.1777, 0.4624, 0.1777, 0.4624, 0.2538, 0.4026, 0.2533, 0.4752, 0.2538, 0.4026, 0.3043, 0.3934, 0.2533, 0.4752, 0.2533, 0.4752, 0.3043, 0.3934, 0.3288, 0.4624, 0.3043, 0.3934, 0.3487, 0.3676, 0.3288, 0.4624, 0.3288, 0.4624, 0.3487, 0.3676, 0.3948, 0.4235, 0.3487, 0.3676, 0.3841, 0.3296, 0.3948, 0.4235, 0.3948, 0.4235, 0.3841, 0.3296, 0.4441, 0.3649, 0.3841, 0.3296, 0.456, 0.3191, 0.4441, 0.3649, 0.7748, 0.7731, 0.7755, 0.8164, 0.7431, 0.8003, 0.7748, 0.7731, 0.7431, 0.8003, 0.7398, 0.7536, 0.7748, 0.7731, 0.8073, 0.7993, 0.7755, 0.8164, 0.7748, 0.7731, 0.8137, 0.758, 0.8073, 0.7993, 0.7748, 0.7731, 0.7398, 0.7536, 0.7811, 0.7319, 0.7748, 0.7731, 0.7811, 0.7319, 0.8137, 0.758, 0.7431, 0.8003, 0.7755, 0.8164, 0.7312, 0.8502, 0.7398, 0.7536, 0.7431, 0.8003, 0.6862, 0.7739, 0.8073, 0.7993, 0.8197, 0.8494, 0.7755, 0.8164, 0.7398, 0.7536, 0.7298, 0.6969, 0.7811, 0.7319, 0.8137, 0.758, 0.8633, 0.7723, 0.8073, 0.7993, 0.7811, 0.7319, 0.8184, 0.6961, 0.8137, 0.758, 0.7312, 0.8502, 0.6973, 0.8188, 0.7431, 0.8003, 0.7312, 0.8502, 0.7755, 0.8164, 0.7756, 0.8631, 0.7312, 0.8502, 0.7034, 0.8976, 0.6973, 0.8188, 0.7312, 0.8502, 0.7756, 0.8631, 0.7034, 0.8976, 0.7755, 0.8164, 0.8197, 0.8494, 0.7756, 0.8631, 0.7431, 0.8003, 0.6973, 0.8188, 0.6862, 0.7739, 0.7398, 0.7536, 0.6965, 0.7289, 0.7298, 0.6969, 0.7398, 0.7536, 0.6862, 0.7739, 0.6965, 0.7289, 0.8633, 0.7723, 0.8531, 0.8174, 0.8073, 0.7993, 0.8633, 0.7723, 0.8137, 0.758, 0.8522, 0.7275, 0.8633, 0.7723, 0.9182, 0.7727, 0.8531, 0.8174, 0.8633, 0.7723, 0.8522, 0.7275, 0.9182, 0.7727, 0.8137, 0.758, 0.8184, 0.6961, 0.8522, 0.7275, 0.8073, 0.7993, 0.8531, 0.8174, 0.8197, 0.8494, 0.7811, 0.7319, 0.7298, 0.6969, 0.774, 0.6832, 0.7811, 0.7319, 0.774, 0.6832, 0.8184, 0.6961, 0.7034, 0.8976, 0.7756, 0.8631, 0.7752, 0.9188, 0.7034, 0.8976, 0.6489, 0.8463, 0.6973, 0.8188, 0.7034, 0.8976, 0.7752, 0.9188, 0.7413, 0.9668, 0.7034, 0.8976, 0.6465, 0.926, 0.6489, 0.8463, 0.7034, 0.8976, 0.7413, 0.9668, 0.6465, 0.926, 0.6862, 0.7739, 0.6314, 0.7735, 0.6965, 0.7289, 0.6862, 0.7739, 0.6973, 0.8188, 0.6314, 0.7735, 0.6973, 0.8188, 0.6489, 0.8463, 0.6314, 0.7735, 0.9182, 0.7727, 0.8522, 0.7275, 0.9007, 0.7, 0.9182, 0.7727, 0.9011, 0.8456, 0.8531, 0.8174, 0.9182, 0.7727, 0.9007, 0.7, 0.9551, 0.697, 0.9182, 0.7727, 0.955, 0.8493, 0.9011, 0.8456, 0.9182, 0.7727, 0.9551, 0.697, 0.955, 0.8493, 0.8197, 0.8494, 0.8468, 0.8971, 0.7756, 0.8631, 0.8197, 0.8494, 0.8531, 0.8174, 0.8468, 0.8971, 0.8531, 0.8174, 0.9011, 0.8456, 0.8468, 0.8971, 0.7756, 0.8631, 0.8468, 0.8971, 0.7752, 0.9188, 0.7298, 0.6969, 0.7027, 0.6491, 0.774, 0.6832, 0.7298, 0.6969, 0.6965, 0.7289, 0.7027, 0.6491, 0.8184, 0.6961, 0.8461, 0.6487, 0.8522, 0.7275, 0.8184, 0.6961, 0.774, 0.6832, 0.8461, 0.6487, 0.8522, 0.7275, 0.8461, 0.6487, 0.9007, 0.7, 0.6465, 0.926, 0.5904, 0.841, 0.6489, 0.8463, 0.6314, 0.7735, 0.6484, 0.7007, 0.6965, 0.7289, 0.6314, 0.7735, 0.6489, 0.8463, 0.5904, 0.841, 0.6314, 0.7735, 0.5904, 0.7053, 0.6484, 0.7007, 0.6314, 0.7735, 0.5904, 0.841, 0.5904, 0.7053, 0.6965, 0.7289, 0.6484, 0.7007, 0.7027, 0.6491, 0.8468, 0.8971, 0.873, 0.9433, 0.7752, 0.9188, 0.8468, 0.8971, 0.9011, 0.8456, 0.873, 0.9433, 0.873, 0.9433, 0.7413, 0.9668, 0.7752, 0.9188, 0.873, 0.9433, 0.9011, 0.8456, 0.955, 0.8493, 0.774, 0.6832, 0.7744, 0.6275, 0.8461, 0.6487, 0.774, 0.6832, 0.7027, 0.6491, 0.7744, 0.6275, 0.9007, 0.7, 0.873, 0.603, 0.9551, 0.697, 0.9007, 0.7, 0.8461, 0.6487, 0.873, 0.603, 0.7027, 0.6491, 0.7413, 0.5795, 0.7744, 0.6275, 0.7027, 0.6491, 0.6484, 0.7007, 0.6465, 0.6203, 0.7027, 0.6491, 0.6465, 0.6203, 0.7413, 0.5795, 0.6465, 0.6203, 0.6484, 0.7007, 0.5904, 0.7053, 0.8461, 0.6487, 0.7744, 0.6275, 0.873, 0.603, 0.7744, 0.6275, 0.7413, 0.5795, 0.873, 0.603, 0.5482, 0.8745, 0.5482, 0.8561, 0.5012, 0.8611, 0.5482, 0.8745, 0.5482, 0.8547, 0.5482, 0.8561, 0.5482, 0.8745, 0.5012, 0.8611, 0.5012, 0.9203, 0.5482, 0.8745, 0.5012, 0.9203, 0.5482, 0.9092, 0.5482, 0.8561, 0.5482, 0.8054, 0.5012, 0.8611, 0.5012, 0.9203, 0.5482, 0.944, 0.5482, 0.9092, 0.5012, 0.9203, 0.5012, 0.9352, 0.5482, 0.944, 0.5482, 0.8054, 0.5012, 0.7834, 0.5012, 0.8611, 0.5482, 0.8054, 0.5482, 0.7892, 0.5012, 0.7834, 0.5012, 0.9352, 0.5482, 0.9787, 0.5482, 0.944, 0.5482, 0.7892, 0.5482, 0.7703, 0.5012, 0.7834, 0.5482, 0.7892, 0.5482, 0.7903, 0.5482, 0.7703, 0.5012, 0.9352, 0.5482, 0.944, 0.5482, 0.9787, 0.5012, 0.9352, 0.5012, 0.9093, 0.5482, 0.944, 0.5012, 0.7834, 0.5482, 0.7703, 0.5012, 0.7244, 0.5012, 0.9093, 0.5482, 0.9092, 0.5482, 0.944, 0.5012, 0.9093, 0.5012, 0.8575, 0.5482, 0.9092, 0.5482, 0.7703, 0.5482, 0.7355, 0.5012, 0.7244, 0.5012, 0.8575, 0.5482, 0.8745, 0.5482, 0.9092, 0.5482, 0.7355, 0.5482, 0.7008, 0.5012, 0.7244, 0.5012, 0.8575, 0.5482, 0.8398, 0.5482, 0.8745, 0.5012, 0.8575, 0.5012, 0.7873, 0.5482, 0.8398, 0.5482, 0.7008, 0.5012, 0.7096, 0.5012, 0.7244, 0.5482, 0.7008, 0.5482, 0.6661, 0.5012, 0.7096, 0.5012, 0.7873, 0.5482, 0.805, 0.5482, 0.8398, 0.5012, 0.7873, 0.5482, 0.7703, 0.5482, 0.805, 0.5482, 0.6661, 0.5482, 0.7008, 0.5012, 0.7096, 0.5012, 0.7873, 0.5482, 0.7355, 0.5482, 0.7703, 0.5012, 0.7873, 0.5012, 0.7355, 0.5482, 0.7355, 0.5012, 0.7355, 0.5012, 0.7096, 0.5482, 0.7008, 0.5012, 0.7355, 0.5482, 0.7008, 0.5482, 0.7355, 0.5553, 0.3291, 0.549, 0.3394, 0.5489, 0.3187, 0.5553, 0.3291, 0.5555, 0.3394, 0.549, 0.3394, 0.5553, 0.3291, 0.5489, 0.3187, 0.5553, 0.2964, 0.5489, 0.3187, 0.5489, 0.2761, 0.5553, 0.2964, 0.5489, 0.2761, 0.5553, 0.2487, 0.5553, 0.2964, 0.5489, 0.2761, 0.5489, 0.229, 0.5553, 0.2487, 0.5489, 0.229, 0.5553, 0.2182, 0.5553, 0.2487, 0.5489, 0.229, 0.5492, 0.2096, 0.5553, 0.2182, 0.5492, 0.2096, 0.5557, 0.2096, 0.5553, 0.2182, 0.7752, 0.2254, 0.7856, 0.289, 0.7423, 0.2808, 0.7752, 0.2254, 0.824, 0.2674, 0.7856, 0.289, 0.7752, 0.2254, 0.7423, 0.2808, 0.7182, 0.2574, 0.7752, 0.2254, 0.8396, 0.2263, 0.824, 0.2674, 0.7752, 0.2254, 0.7182, 0.2574, 0.7108, 0.2246, 0.7752, 0.2254, 0.825, 0.1847, 0.8396, 0.2263, 0.7752, 0.2254, 0.7108, 0.2246, 0.7264, 0.1834, 0.7752, 0.2254, 0.7983, 0.1643, 0.825, 0.1847, 0.7752, 0.2254, 0.7264, 0.1834, 0.7648, 0.1619, 0.7752, 0.2254, 0.7648, 0.1619, 0.7983, 0.1643, 0.7856, 0.289, 0.7178, 0.3235, 0.7423, 0.2808, 0.7856, 0.289, 0.824, 0.2674, 0.7942, 0.3374, 0.7856, 0.289, 0.7942, 0.3374, 0.7178, 0.3235, 0.7423, 0.2808, 0.7178, 0.3235, 0.7182, 0.2574, 0.8396, 0.2263, 0.825, 0.1847, 0.8888, 0.2261, 0.8396, 0.2263, 0.8618, 0.299, 0.824, 0.2674, 0.8396, 0.2263, 0.8888, 0.2261, 0.8618, 0.299, 0.824, 0.2674, 0.8618, 0.299, 0.7942, 0.3374, 0.7108, 0.2246, 0.6886, 0.1519, 0.7264, 0.1834, 0.7108, 0.2246, 0.7182, 0.2574, 0.6616, 0.2247, 0.7108, 0.2246, 0.6616, 0.2247, 0.6886, 0.1519, 0.7648, 0.1619, 0.7562, 0.1135, 0.7983, 0.1643, 0.7648, 0.1619, 0.7264, 0.1834, 0.7562, 0.1135, 0.7264, 0.1834, 0.6886, 0.1519, 0.7562, 0.1135, 0.7178, 0.3235, 0.7942, 0.3374, 0.8094, 0.4198, 0.7178, 0.3235, 0.675, 0.2825, 0.7182, 0.2574, 0.7178, 0.3235, 0.8094, 0.4198, 0.6765, 0.3963, 0.7178, 0.3235, 0.6765, 0.3963, 0.675, 0.2825, 0.7182, 0.2574, 0.675, 0.2825, 0.6616, 0.2247, 0.825, 0.1847, 0.8627, 0.153, 0.8888, 0.2261, 0.825, 0.1847, 0.7983, 0.1643, 0.8627, 0.153, 0.8618, 0.299, 0.9263, 0.3524, 0.7942, 0.3374, 0.8618, 0.299, 0.8888, 0.2261, 0.9726, 0.2255, 0.8618, 0.299, 0.9726, 0.2255, 0.9263, 0.3524, 0.9263, 0.3524, 0.8094, 0.4198, 0.7942, 0.3374, 0.6886, 0.1519, 0.741, 0.03106, 0.7562, 0.1135, 0.6886, 0.1519, 0.6616, 0.2247, 0.5778, 0.2254, 0.6886, 0.1519, 0.623, 0.09767, 0.741, 0.03106, 0.6886, 0.1519, 0.5778, 0.2254, 0.623, 0.09767, 0.6616, 0.2247, 0.675, 0.2825, 0.5778, 0.2254, 0.6765, 0.3963, 0.6016, 0.3256, 0.675, 0.2825, 0.675, 0.2825, 0.6016, 0.3256, 0.5778, 0.2254, 0.7983, 0.1643, 0.8153, 0.1173, 0.8627, 0.153, 0.7983, 0.1643, 0.7562, 0.1135, 0.8153, 0.1173, 0.7562, 0.1135, 0.741, 0.03106, 0.8153, 0.1173, 0.8888, 0.2261, 0.9264, 0.09863, 0.9726, 0.2255, 0.8888, 0.2261, 0.8627, 0.153, 0.9264, 0.09863, 0.8627, 0.153, 0.8153, 0.1173, 0.9264, 0.09863, 0.741, 0.03106, 0.8438, 0.03714, 0.8153, 0.1173, 0.8153, 0.1173, 0.8438, 0.03714, 0.9264, 0.09863, 0.8553, 0.5506, 0.8865, 0.5528, 0.8865, 0.5153, 0.8553, 0.5506, 0.824, 0.5154, 0.8241, 0.5528, 0.8553, 0.5506, 0.8865, 0.5153, 0.8552, 0.5137, 0.8553, 0.5506, 0.8552, 0.5137, 0.824, 0.5154, 0.8865, 0.5528, 0.9177, 0.5527, 0.8865, 0.5153, 0.8241, 0.5528, 0.824, 0.5154, 0.7928, 0.5528, 0.9177, 0.5527, 0.9177, 0.5148, 0.8865, 0.5153, 0.9177, 0.5527, 0.9489, 0.5527, 0.9177, 0.5148, 0.824, 0.5154, 0.7928, 0.515, 0.7928, 0.5528, 0.9489, 0.5527, 0.9489, 0.514, 0.9177, 0.5148, 0.9489, 0.5527, 0.9665, 0.5447, 0.9489, 0.514, 0.7928, 0.5528, 0.7928, 0.515, 0.7616, 0.5529, 0.9665, 0.5447, 0.966, 0.5131, 0.9489, 0.514, 0.7928, 0.515, 0.7616, 0.5146, 0.7616, 0.5529, 0.7616, 0.5529, 0.7616, 0.5146, 0.7304, 0.5529, 0.7616, 0.5146, 0.7304, 0.5141, 0.7304, 0.5529, 0.7304, 0.5529, 0.7304, 0.5141, 0.6991, 0.5147, 0.7304, 0.5529, 0.6991, 0.5147, 0.6992, 0.5529, 0.824, 0.5506, 0.7928, 0.5528, 0.7927, 0.5154, 0.824, 0.5506, 0.8552, 0.5153, 0.8552, 0.5528, 0.824, 0.5506, 0.7927, 0.5154, 0.824, 0.5137, 0.824, 0.5506, 0.824, 0.5137, 0.8552, 0.5153, 0.7928, 0.5528, 0.7616, 0.5528, 0.7927, 0.5154, 0.8552, 0.5528, 0.8552, 0.5153, 0.8864, 0.5527, 0.7616, 0.5528, 0.7615, 0.515, 0.7927, 0.5154, 0.7616, 0.5528, 0.7304, 0.5529, 0.7615, 0.515, 0.8552, 0.5153, 0.8864, 0.5148, 0.8864, 0.5527, 0.7304, 0.5529, 0.7303, 0.5146, 0.7615, 0.515, 0.7304, 0.5529, 0.6991, 0.5529, 0.7303, 0.5146, 0.8864, 0.5527, 0.8864, 0.5148, 0.9176, 0.5527, 0.6991, 0.5529, 0.6991, 0.5147, 0.7303, 0.5146, 0.8864, 0.5148, 0.9176, 0.514, 0.9176, 0.5527, 0.9176, 0.5527, 0.9176, 0.514, 0.9353, 0.5445, 0.9176, 0.514, 0.9348, 0.5131, 0.9353, 0.5445, 0.9667, 0.4919, 0.9837, 0.4493, 0.9488, 0.4493, 0.9667, 0.4919, 0.9488, 0.4493, 0.9025, 0.492, 0.9667, 0.4919, 0.9334, 0.492, 0.9837, 0.4493, 0.9488, 0.4493, 0.9001, 0.4494, 0.9025, 0.492, 0.9334, 0.492, 0.931, 0.4494, 0.9837, 0.4493, 0.9334, 0.492, 0.8867, 0.4512, 0.931, 0.4494, 0.8867, 0.4512, 0.84, 0.4923, 0.8413, 0.4497, 0.9001, 0.4494, 0.8558, 0.4922, 0.9025, 0.492, 0.9001, 0.4494, 0.8406, 0.4496, 0.8558, 0.4922, 0.84, 0.4923, 0.7803, 0.45, 0.8413, 0.4497, 0.84, 0.4923, 0.7778, 0.4926, 0.7803, 0.45, 0.7778, 0.4926, 0.718, 0.4501, 0.7803, 0.45, 0.7778, 0.4926, 0.7155, 0.4927, 0.718, 0.4501, 0.8406, 0.4496, 0.8006, 0.4691, 0.8558, 0.4922, 0.8006, 0.4691, 0.7443, 0.45, 0.7469, 0.4926, 0.7443, 0.45, 0.7002, 0.4927, 0.7469, 0.4926, 0.7443, 0.45, 0.718, 0.4501, 0.7002, 0.4927, 0.5907, 0.4967, 0.659, 0.5453, 0.5767, 0.5347, 0.5907, 0.4967, 0.6695, 0.4671, 0.659, 0.5453, 0.5907, 0.4967, 0.6278, 0.4055, 0.6695, 0.4671, 0.5907, 0.4967, 0.5637, 0.4548, 0.6278, 0.4055, 0.659, 0.5453, 0.5856, 0.6218, 0.5767, 0.5347, 0.5856, 0.6218, 0.5284, 0.5486, 0.5767, 0.5347, 0.5637, 0.4548, 0.5439, 0.3705, 0.6278, 0.4055, 0.5856, 0.6218, 0.4901, 0.6209, 0.5284, 0.5486, 0.5637, 0.4548, 0.5178, 0.4501, 0.5439, 0.3705, 0.5178, 0.4501, 0.4533, 0.4024, 0.5439, 0.3705, 0.4901, 0.6209, 0.4886, 0.5171, 0.5284, 0.5486, 0.4901, 0.6209, 0.4193, 0.5458, 0.4886, 0.5171, 0.5178, 0.4501, 0.4898, 0.4773, 0.4533, 0.4024, 0.4898, 0.4773, 0.4086, 0.467, 0.4533, 0.4024, 0.4898, 0.4773, 0.4886, 0.5171, 0.4086, 0.467, 0.4086, 0.467, 0.4886, 0.5171, 0.4193, 0.5458, 0.5677, 0.5335, 0.5355, 0.5454, 0.5012, 0.5248, 0.5012, 0.5248, 0.582, 0.5022, 0.5677, 0.5335, 0.5012, 0.5248, 0.4949, 0.485, 0.582, 0.5022, 0.4949, 0.485, 0.5701, 0.47, 0.582, 0.5022, 0.4949, 0.485, 0.529, 0.4582, 0.5701, 0.47, 0.5237, 1.933, 0.4957, 1.905, 0.4968, 1.956, 0.5237, 1.933, 0.4968, 1.956, 0.5237, 1.956, 0.5237, 1.933, 0.5237, 1.865, 0.4957, 1.905, 0.5237, 1.865, 0.4958, 1.804, 0.4957, 1.905, 0.5237, 1.865, 0.5237, 1.758, 0.4958, 1.804, 0.5237, 1.758, 0.4957, 1.709, 0.4958, 1.804, 0.5237, 1.758, 0.5237, 1.685, 0.4957, 1.709, 0.5237, 1.685, 0.4968, 1.662, 0.4957, 1.709, 0.5237, 1.685, 0.5237, 1.662, 0.4968, 1.662, 0.5009, 0.9072, 0.5226, 0.9279, 0.5476, 0.8859, 0.5009, 0.9072, 0.5008, 0.9275, 0.5226, 0.9279, 0.5009, 0.9072, 0.5476, 0.8859, 0.5009, 0.8703, 0.5226, 0.9279, 0.5453, 0.9272, 0.5476, 0.8859, 0.5476, 0.8859, 0.5476, 0.8333, 0.5009, 0.8703, 0.5476, 0.8333, 0.5008, 0.8333, 0.5009, 0.8703, 0.5476, 0.8333, 0.5476, 0.7795, 0.5008, 0.8333, 0.5476, 0.7795, 0.5008, 0.7964, 0.5008, 0.8333, 0.5476, 0.7795, 0.5008, 0.7595, 0.5008, 0.7964, 0.5476, 0.7795, 0.5476, 0.7071, 0.5008, 0.7595, 0.5476, 0.7071, 0.5008, 0.7225, 0.5008, 0.7595, 0.5476, 0.7071, 0.5009, 0.6856, 0.5008, 0.7225, 0.5476, 0.7071, 0.5476, 0.6642, 0.5009, 0.6856, 0.5476, 0.6642, 0.5008, 0.6487, 0.5009, 0.6856, 0.5476, 0.6642, 0.5009, 0.6856, 0.5008, 0.6487, 0.5476, 0.6642, 0.5008, 0.7225, 0.5009, 0.6856, 0.5476, 0.6642, 0.5476, 0.738, 0.5008, 0.7225, 0.5476, 0.738, 0.5008, 0.7595, 0.5008, 0.7225, 0.5476, 0.738, 0.5008, 0.7964, 0.5008, 0.7595, 0.5476, 0.738, 0.5476, 0.7964, 0.5008, 0.7964, 0.5476, 0.7964, 0.5008, 0.8333, 0.5008, 0.7964, 0.5476, 0.7964, 0.5476, 0.8522, 0.5008, 0.8333, 0.5476, 0.8522, 0.5009, 0.8703, 0.5008, 0.8333, 0.5476, 0.8522, 0.5009, 0.9072, 0.5009, 0.8703, 0.5476, 0.8522, 0.5476, 0.9228, 0.5009, 0.9072, 0.5476, 0.9228, 0.5008, 0.9441, 0.5009, 0.9072, 0.5476, 0.9228, 0.5208, 0.9649, 0.5008, 0.9441, 0.5476, 0.9228, 0.5453, 0.9641, 0.5208, 0.9649, 0.5008, 0.9441, 0.5208, 0.9649, 0.5008, 0.9644, 0.5451, -0.105, 0.5157, -0.233, 0.5451, -0.2358, 0.5451, -0.105, 0.5157, -0.1073, 0.5157, -0.233, 0.5451, -0.105, 0.5157, -0.04043, 0.5157, -0.1073, 0.5451, -0.2358, 0.5157, -0.233, 0.5157, -0.3156, 0.8019, 0.661, 0.7453, 0.6637, 0.7094, 0.7293, 0.8019, 0.661, 0.7094, 0.7293, 0.8406, 0.7293, 0.7094, 0.7293, 0.6971, 0.8053, 0.8406, 0.7293, 0.6971, 0.8053, 0.8528, 0.8053, 0.8406, 0.7293])
me_quickball.materials.append(mat_item_material)
me_quickball.update()
me_quickball.normals_split_custom_set([tuple(v) for v in zip(*[iter([-0.3015, -0.5418, 0.7846, 0.0364, -0.9988, -0.03281, 0.2402, -0.644, 0.7263, 0.2402, -0.644, 0.7263, 0.0364, -0.9988, -0.03281, -0.03977, -0.9977, -0.05484, 0.03588, -0.9989, -0.02906, 0.08113, -0.9967, -0.007034, 0.01966, -0.9971, -0.07335, 0.0364, -0.9988, -0.03281, 0.01843, -0.9975, -0.0679, -0.03977, -0.9977, -0.05484, 0.01843, -0.9975, -0.0679, -0.03697, -0.9982, -0.04654, -0.03977, -0.9977, -0.05484, 0.2844, -0.8588, 0.4261, 0.2989, -0.9225, -0.2443, 0.4059, -0.7123, 0.5726, 0.4059, -0.7123, 0.5726, 0.2989, -0.9225, -0.2443, 0.1478, -0.9191, -0.3652, 0.2989, -0.9225, -0.2443, -0.08487, -0.9611, 0.2629, 0.1478, -0.9191, -0.3652, 0.4059, -0.7123, 0.5726, 0.4648, -0.8047, -0.3694, 0.6236, -0.5336, 0.5713, 0.4059, -0.7123, 0.5726, 0.1478, -0.9191, -0.3652, 0.4648, -0.8047, -0.3694, 0.6236, -0.5336, 0.5713, 0.4648, -0.8047, -0.3694, 0.7122, -0.5967, -0.3697, 0.6236, -0.5336, 0.5713, 0.7122, -0.5967, -0.3697, 0.7686, -0.2867, 0.5719, 0.4648, -0.8047, -0.3694, 0.1478, -0.9191, -0.3652, 0.1359, -0.7537, -0.643, 0.4648, -0.8047, -0.3694, 0.3812, -0.6739, -0.6329, 0.7122, -0.5967, -0.3697, 0.4648, -0.8047, -0.3694, 0.1359, -0.7537, -0.643, 0.3812, -0.6739, -0.6329, 0.7686, -0.2867, 0.5719, 0.7122, -0.5967, -0.3697, 0.8735, -0.3171, -0.3693, 0.7686, -0.2867, 0.5719, 0.8735, -0.3171, -0.3693, 0.8204, -0.008697, 0.5717, 0.7122, -0.5967, -0.3697, 0.3812, -0.6739, -0.6329, 0.6018, -0.49, -0.6307, 0.7122, -0.5967, -0.3697, 0.6018, -0.49, -0.6307, 0.8735, -0.3171, -0.3693, 0.1478, -0.9191, -0.3652, -0.08487, -0.9611, 0.2629, 0.2031, -0.9551, 0.2157, 0.1478, -0.9191, -0.3652, -0.1355, -0.7808, -0.6099, 0.1359, -0.7537, -0.643, 0.1478, -0.9191, -0.3652, 0.2031, -0.9551, 0.2157, -0.1355, -0.7808, -0.6099, 0.8204, -0.008697, 0.5717, 0.8735, -0.3171, -0.3693, 0.9295, 0.0007757, -0.3689, 0.8204, -0.008697, 0.5717, 0.9295, 0.0007757, -0.3689, 0.7733, 0.2744, 0.5716, 0.8735, -0.3171, -0.3693, 0.6018, -0.49, -0.6307, 0.7268, -0.2705, -0.6313, 0.8735, -0.3171, -0.3693, 0.7268, -0.2705, -0.6313, 0.9295, 0.0007757, -0.3689, 0.7733, 0.2744, 0.5716, 0.9295, 0.0007757, -0.3689, 0.8733, 0.3187, -0.3684, 0.7733, 0.2744, 0.5716, 0.8733, 0.3187, -0.3684, 0.633, 0.5219, 0.5718, 0.9295, 0.0007757, -0.3689, 0.7268, -0.2705, -0.6313, 0.7766, 0.01162, -0.6299, 0.9295, 0.0007757, -0.3689, 0.7766, 0.01162, -0.6299, 0.8733, 0.3187, -0.3684, -0.1355, -0.7808, -0.6099, 0.2031, -0.9551, 0.2157, -0.3935, -0.6806, -0.618, 0.1359, -0.7537, -0.643, -0.1355, -0.7808, -0.6099, -0.1835, -0.5235, -0.832, -0.1355, -0.7808, -0.6099, -0.3935, -0.6806, -0.618, -0.1835, -0.5235, -0.832, 0.1359, -0.7537, -0.643, 0.09005, -0.4408, -0.8931, 0.3812, -0.6739, -0.6329, 0.1359, -0.7537, -0.643, -0.1835, -0.5235, -0.832, 0.09005, -0.4408, -0.8931, 0.3812, -0.6739, -0.6329, 0.3644, -0.4189, -0.8317, 0.6018, -0.49, -0.6307, 0.3812, -0.6739, -0.6329, 0.09005, -0.4408, -0.8931, 0.3644, -0.4189, -0.8317, 0.6018, -0.49, -0.6307, 0.3644, -0.4189, -0.8317, 0.7268, -0.2705, -0.6313, 0.633, 0.5219, 0.5718, 0.8733, 0.3187, -0.3684, 0.7119, 0.5982, -0.368, 0.633, 0.5219, 0.5718, 0.7119, 0.5982, -0.368, 0.4168, 0.7059, 0.5727, 0.8733, 0.3187, -0.3684, 0.7766, 0.01162, -0.6299, 0.7312, 0.2602, -0.6306, 0.8733, 0.3187, -0.3684, 0.7312, 0.2602, -0.6306, 0.7119, 0.5982, -0.368, 0.7268, -0.2705, -0.6313, 0.3644, -0.4189, -0.8317, 0.5539, -0.079, -0.8288, 0.7268, -0.2705, -0.6313, 0.5539, -0.079, -0.8288, 0.7766, 0.01162, -0.6299, -0.3935, -0.6806, -0.618, -0.488, -0.2944, -0.8217, -0.1835, -0.5235, -0.832, -0.3935, -0.6806, -0.618, -0.5873, -0.5103, -0.6283, -0.488, -0.2944, -0.8217, -0.1835, -0.5235, -0.832, -0.488, -0.2944, -0.8217, -0.2754, -0.254, -0.9272, -0.1835, -0.5235, -0.832, -0.2754, -0.254, -0.9272, 0.09005, -0.4408, -0.8931, 0.3644, -0.4189, -0.8317, 0.3637, -0.121, -0.9236, 0.5539, -0.079, -0.8288, 0.3644, -0.4189, -0.8317, 0.09005, -0.4408, -0.8931, 0.3637, -0.121, -0.9236, 0.4168, 0.7059, 0.5727, 0.7119, 0.5982, -0.368, 0.4645, 0.8056, -0.3678, 0.4168, 0.7059, 0.5727, 0.4645, 0.8056, -0.3678, 0.1486, 0.8084, 0.5696, 0.7119, 0.5982, -0.368, 0.7312, 0.2602, -0.6306, 0.588, 0.5083, -0.6292, 0.7119, 0.5982, -0.368, 0.588, 0.5083, -0.6292, 0.4645, 0.8056, -0.3678, 0.7766, 0.01162, -0.6299, 0.5539, -0.079, -0.8288, 0.7312, 0.2602, -0.6306, -0.2754, -0.254, -0.9272, -0.1241, 0.006405, -0.9922, -0.04877, -0.2136, -0.9757, -0.2754, -0.254, -0.9272, -0.04877, -0.2136, -0.9757, 0.09005, -0.4408, -0.8931, -0.04877, -0.2136, -0.9757, 0.1621, -0.09619, -0.9821, 0.09005, -0.4408, -0.8931, 0.09005, -0.4408, -0.8931, 0.1621, -0.09619, -0.9821, 0.3637, -0.121, -0.9236, -0.04877, -0.2136, -0.9757, -0.1241, 0.006405, -0.9922, 0.1621, -0.09619, -0.9821, 0.5539, -0.079, -0.8288, 0.4847, 0.2758, -0.8301, 0.7312, 0.2602, -0.6306, 0.5539, -0.079, -0.8288, 0.3637, -0.121, -0.9236, 0.4847, 0.2758, -0.8301, 0.3637, -0.121, -0.9236, 0.1621, -0.09619, -0.9821, 0.2345, 0.1632, -0.9583, 0.3637, -0.121, -0.9236, 0.2345, 0.1632, -0.9583, 0.4847, 0.2758, -0.8301, 0.1621, -0.09619, -0.9821, -0.1241, 0.006405, -0.9922, 0.2345, 0.1632, -0.9583, 0.7312, 0.2602, -0.6306, 0.4847, 0.2758, -0.8301, 0.588, 0.5083, -0.6292, -0.2754, -0.254, -0.9272, -0.488, -0.2944, -0.8217, -0.4931, -0.0007334, -0.87, -0.2754, -0.254, -0.9272, -0.4931, -0.0007334, -0.87, -0.1241, 0.006405, -0.9922, 0.588, 0.5083, -0.6292, 0.3836, 0.6682, -0.6375, 0.4645, 0.8056, -0.3678, 0.588, 0.5083, -0.6292, 0.4847, 0.2758, -0.8301, 0.3836, 0.6682, -0.6375, 0.4847, 0.2758, -0.8301, 0.2345, 0.1632, -0.9583, 0.2386, 0.439, -0.8662, 0.4847, 0.2758, -0.8301, 0.2386, 0.439, -0.8662, 0.3836, 0.6682, -0.6375, -0.4931, -0.0007334, -0.87, -0.4329, 0.2332, -0.8708, -0.1241, 0.006405, -0.9922, -0.1241, 0.006405, -0.9922, -0.4329, 0.2332, -0.8708, -0.07026, 0.1948, -0.9783, 0.3836, 0.6682, -0.6375, 0.1611, 0.9159, -0.3676, 0.4645, 0.8056, -0.3678, 0.4645, 0.8056, -0.3678, 0.1611, 0.9159, -0.3676, 0.1486, 0.8084, 0.5696, 0.3836, 0.6682, -0.6375, 0.1344, 0.7606, -0.6351, 0.1611, 0.9159, -0.3676, 0.3836, 0.6682, -0.6375, 0.2386, 0.439, -0.8662, 0.1344, 0.7606, -0.6351, 0.2386, 0.439, -0.8662, -0.009251, 0.4958, -0.8684, 0.1344, 0.7606, -0.6351, 0.2386, 0.439, -0.8662, 0.2345, 0.1632, -0.9583, -0.009251, 0.4958, -0.8684, 0.2345, 0.1632, -0.9583, -0.1241, 0.006405, -0.9922, -0.07026, 0.1948, -0.9783, 0.2345, 0.1632, -0.9583, -0.07026, 0.1948, -0.9783, -0.009251, 0.4958, -0.8684, -0.07026, 0.1948, -0.9783, -0.4329, 0.2332, -0.8708, -0.2573, 0.436, -0.8624, -0.07026, 0.1948, -0.9783, -0.2573, 0.436, -0.8624, -0.009251, 0.4958, -0.8684, -0.009251, 0.4958, -0.8684, -0.141, 0.757, -0.6381, 0.1344, 0.7606, -0.6351, -0.009251, 0.4958, -0.8684, -0.2573, 0.436, -0.8624, -0.3834, 0.6663, -0.6396, -0.009251, 0.4958, -0.8684, -0.3834, 0.6663, -0.6396, -0.141, 0.757, -0.6381, -0.2573, 0.436, -0.8624, -0.4329, 0.2332, -0.8708, -0.5907, 0.4972, -0.6355, -0.2573, 0.436, -0.8624, -0.5907, 0.4972, -0.6355, -0.3834, 0.6663, -0.6396, -0.4329, 0.2332, -0.8708, -0.7252, 0.2568, -0.6388, -0.5907, 0.4972, -0.6355, -0.4329, 0.2332, -0.8708, -0.4931, -0.0007334, -0.87, -0.7679, 0.001533, -0.6405, -0.4329, 0.2332, -0.8708, -0.7679, 0.001533, -0.6405, -0.7252, 0.2568, -0.6388, -0.141, 0.757, -0.6381, -0.1616, 0.9158, -0.3676, 0.1344, 0.7606, -0.6351, 0.1344, 0.7606, -0.6351, -0.1616, 0.9158, -0.3676, 0.1611, 0.9159, -0.3676, -0.141, 0.757, -0.6381, -0.3834, 0.6663, -0.6396, -0.465, 0.8053, -0.3678, -0.141, 0.757, -0.6381, -0.465, 0.8053, -0.3678, -0.1616, 0.9158, -0.3676, -0.3834, 0.6663, -0.6396, -0.5907, 0.4972, -0.6355, -0.7122, 0.5978, -0.368, -0.3834, 0.6663, -0.6396, -0.7122, 0.5978, -0.368, -0.465, 0.8053, -0.3678, -0.5907, 0.4972, -0.6355, -0.7252, 0.2568, -0.6388, -0.8735, 0.3182, -0.3684, -0.5907, 0.4972, -0.6355, -0.8735, 0.3182, -0.3684, -0.7122, 0.5978, -0.368, -0.7252, 0.2568, -0.6388, -0.7679, 0.001533, -0.6405, -0.9295, 0.0002781, -0.3689, -0.7252, 0.2568, -0.6388, -0.9295, 0.0002781, -0.3689, -0.8735, 0.3182, -0.3684, -0.7679, 0.001533, -0.6405, -0.4931, -0.0007334, -0.87, -0.7319, -0.2594, -0.6301, -0.4931, -0.0007334, -0.87, -0.488, -0.2944, -0.8217, -0.7319, -0.2594, -0.6301, -0.488, -0.2944, -0.8217, -0.5873, -0.5103, -0.6283, -0.7319, -0.2594, -0.6301, -0.7679, 0.001533, -0.6405, -0.8733, -0.3176, -0.3693, -0.9295, 0.0002781, -0.3689, -0.7679, 0.001533, -0.6405, -0.7319, -0.2594, -0.6301, -0.8733, -0.3176, -0.3693, -0.7319, -0.2594, -0.6301, -0.5873, -0.5103, -0.6283, -0.7098, -0.5951, -0.3767, -0.7319, -0.2594, -0.6301, -0.7098, -0.5951, -0.3767, -0.8733, -0.3176, -0.3693, -0.5873, -0.5103, -0.6283, -0.3935, -0.6806, -0.618, -0.4599, -0.8197, -0.3414, -0.5873, -0.5103, -0.6283, -0.4599, -0.8197, -0.3414, -0.7098, -0.5951, -0.3767, -0.3935, -0.6806, -0.618, 0.2031, -0.9551, 0.2157, -0.4599, -0.8197, -0.3414, 0.2031, -0.9551, 0.2157, -0.3495, -0.9189, -0.1831, -0.4599, -0.8197, -0.3414, -0.3495, -0.9189, -0.1831, -0.4037, -0.6898, 0.6011, -0.4599, -0.8197, -0.3414, -0.4599, -0.8197, -0.3414, -0.6339, -0.5207, 0.5719, -0.7098, -0.5951, -0.3767, -0.7098, -0.5951, -0.3767, -0.6339, -0.5207, 0.5719, -0.8733, -0.3176, -0.3693, -0.4599, -0.8197, -0.3414, -0.4037, -0.6898, 0.6011, -0.6339, -0.5207, 0.5719, -0.6339, -0.5207, 0.5719, -0.7731, -0.2742, 0.5719, -0.8733, -0.3176, -0.3693, -0.8733, -0.3176, -0.3693, -0.7731, -0.2742, 0.5719, -0.9295, 0.0002781, -0.3689, -0.7731, -0.2742, 0.5719, -0.8206, 0.004708, 0.5716, -0.9295, 0.0002781, -0.3689, -0.9295, 0.0002781, -0.3689, -0.8206, 0.004708, 0.5716, -0.8735, 0.3182, -0.3684, -0.8206, 0.004708, 0.5716, -0.7687, 0.2868, 0.5717, -0.8735, 0.3182, -0.3684, -0.8735, 0.3182, -0.3684, -0.7687, 0.2868, 0.5717, -0.7122, 0.5978, -0.368, -0.7687, 0.2868, 0.5717, -0.6243, 0.5323, 0.5718, -0.7122, 0.5978, -0.368, -0.7122, 0.5978, -0.368, -0.6243, 0.5323, 0.5718, -0.465, 0.8053, -0.3678, -0.6243, 0.5323, 0.5718, -0.4055, 0.7126, 0.5726, -0.465, 0.8053, -0.3678, -0.465, 0.8053, -0.3678, -0.4055, 0.7126, 0.5726, -0.1616, 0.9158, -0.3676, -0.4055, 0.7126, 0.5726, -0.1346, 0.8085, 0.5729, -0.1616, 0.9158, -0.3676, -0.1616, 0.9158, -0.3676, -0.1346, 0.8085, 0.5729, 0.1611, 0.9159, -0.3676, 0.1611, 0.9159, -0.3676, -0.1346, 0.8085, 0.5729, 0.1486, 0.8084, 0.5696, 0.1087, -0.9621, 0.2501, -0.135, -0.7795, 0.6116, -0.1222, -0.9545, 0.2719, 0.1087, -0.9621, 0.2501, 0.2047, -0.9738, 0.09944, 0.4434, -0.7812, 0.4395, 0.1087, -0.9621, 0.2501, 0.1449, -0.8207, 0.5527, -0.135, -0.7795, 0.6116, 0.1087, -0.9621, 0.2501, 0.4434, -0.7812, 0.4395, 0.1449, -0.8207, 0.5527, -0.1222, -0.9545, 0.2719, -0.5019, -0.8369, 0.2185, -0.1928, -0.9786, 0.07204, -0.1222, -0.9545, 0.2719, -0.135, -0.7795, 0.6116, -0.3981, -0.689, 0.6056, -0.1222, -0.9545, 0.2719, -0.3981, -0.689, 0.6056, -0.5019, -0.8369, 0.2185, -0.3981, -0.689, 0.6056, -0.6765, -0.5615, 0.4764, -0.5019, -0.8369, 0.2185, -0.3981, -0.689, 0.6056, -0.5012, -0.4079, 0.7631, -0.6765, -0.5615, 0.4764, -0.3981, -0.689, 0.6056, -0.135, -0.7795, 0.6116, -0.1752, -0.5242, 0.8334, -0.3981, -0.689, 0.6056, -0.1752, -0.5242, 0.8334, -0.5012, -0.4079, 0.7631, -0.135, -0.7795, 0.6116, 0.1449, -0.8207, 0.5527, 0.1149, -0.615, 0.7801, -0.135, -0.7795, 0.6116, 0.1149, -0.615, 0.7801, -0.1752, -0.5242, 0.8334, -0.5012, -0.4079, 0.7631, -0.7015, -0.1347, 0.6998, -0.6765, -0.5615, 0.4764, -0.5012, -0.4079, 0.7631, -0.5126, -0.1015, 0.8526, -0.7015, -0.1347, 0.6998, 0.1449, -0.8207, 0.5527, 0.4611, -0.5541, 0.693, 0.1149, -0.615, 0.7801, 0.1449, -0.8207, 0.5527, 0.4434, -0.7812, 0.4395, 0.4611, -0.5541, 0.693, -0.1752, -0.5242, 0.8334, -0.2626, -0.2974, 0.918, -0.5012, -0.4079, 0.7631, -0.5012, -0.4079, 0.7631, -0.2831, -0.08164, 0.9556, -0.5126, -0.1015, 0.8526, -0.5012, -0.4079, 0.7631, -0.2626, -0.2974, 0.918, -0.2831, -0.08164, 0.9556, -0.1752, -0.5242, 0.8334, 0.1149, -0.615, 0.7801, 0.01586, -0.2985, 0.9543, -0.1752, -0.5242, 0.8334, 0.01586, -0.2985, 0.9543, -0.2626, -0.2974, 0.918, -0.2626, -0.2974, 0.918, 0.01586, -0.2985, 0.9543, -0.2831, -0.08164, 0.9556, -0.6765, -0.5615, 0.4764, -0.7015, -0.1347, 0.6998, -0.8296, -0.3167, 0.4599, 0.4434, -0.7812, 0.4395, 0.6901, -0.5571, 0.462, 0.4611, -0.5541, 0.693, 0.1149, -0.615, 0.7801, 0.4611, -0.5541, 0.693, 0.3393, -0.416, 0.8437, 0.1149, -0.615, 0.7801, 0.3393, -0.416, 0.8437, 0.01586, -0.2985, 0.9543, 0.01586, -0.2985, 0.9543, 0.09479, -0.044, 0.9945, -0.2831, -0.08164, 0.9556, 0.01586, -0.2985, 0.9543, 0.3393, -0.416, 0.8437, 0.3022, -0.2232, 0.9268, 0.01586, -0.2985, 0.9543, 0.3022, -0.2232, 0.9268, 0.09479, -0.044, 0.9945, -0.2831, -0.08164, 0.9556, 0.09479, -0.044, 0.9945, -0.1068, 0.1492, 0.983, -0.2831, -0.08164, 0.9556, -0.3513, 0.1787, 0.919, -0.5126, -0.1015, 0.8526, -0.2831, -0.08164, 0.9556, -0.1068, 0.1492, 0.983, -0.3513, 0.1787, 0.919, -0.5126, -0.1015, 0.8526, -0.6199, 0.219, 0.7535, -0.7015, -0.1347, 0.6998, -0.5126, -0.1015, 0.8526, -0.3513, 0.1787, 0.919, -0.6199, 0.219, 0.7535, 0.4611, -0.5541, 0.693, 0.6901, -0.5571, 0.462, 0.8294, -0.3038, 0.4689, 0.4611, -0.5541, 0.693, 0.6192, -0.2219, 0.7532, 0.3393, -0.416, 0.8437, 0.4611, -0.5541, 0.693, 0.8294, -0.3038, 0.4689, 0.6192, -0.2219, 0.7532, 0.3393, -0.416, 0.8437, 0.6192, -0.2219, 0.7532, 0.3022, -0.2232, 0.9268, -0.6199, 0.219, 0.7535, -0.3513, 0.1787, 0.919, -0.3474, 0.4055, 0.8455, -0.3513, 0.1787, 0.919, -0.1068, 0.1492, 0.983, -0.07206, 0.3808, 0.9218, -0.3513, 0.1787, 0.919, -0.07206, 0.3808, 0.9218, -0.3474, 0.4055, 0.8455, 0.6192, -0.2219, 0.7532, 0.8294, -0.3038, 0.4689, 0.8898, -0.00997, 0.4562, 0.6192, -0.2219, 0.7532, 0.8898, -0.00997, 0.4562, 0.6948, 0.1321, 0.707, 0.6192, -0.2219, 0.7532, 0.4545, 0.08336, 0.8868, 0.3022, -0.2232, 0.9268, 0.6192, -0.2219, 0.7532, 0.6948, 0.1321, 0.707, 0.4545, 0.08336, 0.8868, 0.3022, -0.2232, 0.9268, 0.4545, 0.08336, 0.8868, 0.09479, -0.044, 0.9945, 0.09479, -0.044, 0.9945, 0.4545, 0.08336, 0.8868, 0.2096, 0.2041, 0.9563, -0.3474, 0.4055, 0.8455, -0.4673, 0.5393, 0.7006, -0.6199, 0.219, 0.7535, 0.6948, 0.1321, 0.707, 0.8898, -0.00997, 0.4562, 0.8286, 0.3162, 0.462, -0.3474, 0.4055, 0.8455, -0.07206, 0.3808, 0.9218, -0.1177, 0.6511, 0.7498, -0.3474, 0.4055, 0.8455, -0.1177, 0.6511, 0.7498, -0.4673, 0.5393, 0.7006, -0.1068, 0.1492, 0.983, 0.09479, -0.044, 0.9945, 0.2096, 0.2041, 0.9563, -0.1068, 0.1492, 0.983, 0.2096, 0.2041, 0.9563, -0.07206, 0.3808, 0.9218, 0.4545, 0.08336, 0.8868, 0.4979, 0.4215, 0.7579, 0.2096, 0.2041, 0.9563, 0.2096, 0.2041, 0.9563, 0.4979, 0.4215, 0.7579, 0.1809, 0.4921, 0.8515, 0.2096, 0.2041, 0.9563, 0.1809, 0.4921, 0.8515, -0.07206, 0.3808, 0.9218, -0.07206, 0.3808, 0.9218, 0.1809, 0.4921, 0.8515, -0.1177, 0.6511, 0.7498, 0.1809, 0.4921, 0.8515, 0.2343, 0.6738, 0.7008, -0.1177, 0.6511, 0.7498, 0.1809, 0.4921, 0.8515, 0.4979, 0.4215, 0.7579, 0.2343, 0.6738, 0.7008, 0.4545, 0.08336, 0.8868, 0.6948, 0.1321, 0.707, 0.4979, 0.4215, 0.7579, 0.6948, 0.1321, 0.707, 0.8286, 0.3162, 0.462, 0.6769, 0.5655, 0.4712, 0.6948, 0.1321, 0.707, 0.6769, 0.5655, 0.4712, 0.4979, 0.4215, 0.7579, 0.4979, 0.4215, 0.7579, 0.4515, 0.7645, 0.4601, 0.2343, 0.6738, 0.7008, 0.4979, 0.4215, 0.7579, 0.6769, 0.5655, 0.4712, 0.4515, 0.7645, 0.4601, 0.2343, 0.6738, 0.7008, 0.4515, 0.7645, 0.4601, 0.1398, 0.875, 0.4635, 0.2343, 0.6738, 0.7008, -0.152, 0.8684, 0.4719, -0.1177, 0.6511, 0.7498, 0.2343, 0.6738, 0.7008, 0.1398, 0.875, 0.4635, -0.152, 0.8684, 0.4719, -0.1177, 0.6511, 0.7498, -0.437, 0.7732, 0.4597, -0.4673, 0.5393, 0.7006, -0.1177, 0.6511, 0.7498, -0.152, 0.8684, 0.4719, -0.437, 0.7732, 0.4597, -0.4673, 0.5393, 0.7006, -0.437, 0.7732, 0.4597, -0.6888, 0.5585, 0.4622, 0.6769, 0.5655, 0.4712, 0.8286, 0.3162, 0.462, 0.7634, 0.6325, 0.131, 0.6769, 0.5655, 0.4712, 0.5004, 0.8548, 0.1379, 0.4515, 0.7645, 0.4601, 0.6769, 0.5655, 0.4712, 0.7634, 0.6325, 0.131, 0.5004, 0.8548, 0.1379, 0.4515, 0.7645, 0.4601, 0.1752, 0.9743, 0.1414, 0.1398, 0.875, 0.4635, 0.4515, 0.7645, 0.4601, 0.5004, 0.8548, 0.1379, 0.1752, 0.9743, 0.1414, 0.1398, 0.875, 0.4635, -0.171, 0.975, 0.1417, -0.152, 0.8684, 0.4719, 0.1398, 0.875, 0.4635, 0.1752, 0.9743, 0.1414, -0.171, 0.975, 0.1417, -0.152, 0.8684, 0.4719, -0.4948, 0.8581, 0.1369, -0.437, 0.7732, 0.4597, -0.152, 0.8684, 0.4719, -0.171, 0.975, 0.1417, -0.4948, 0.8581, 0.1369, -0.437, 0.7732, 0.4597, -0.7589, 0.6381, 0.1302, -0.6888, 0.5585, 0.4622, -0.437, 0.7732, 0.4597, -0.4948, 0.8581, 0.1369, -0.7589, 0.6381, 0.1302, -0.6888, 0.5585, 0.4622, -0.8296, 0.3022, 0.4695, -0.4673, 0.5393, 0.7006, -0.4673, 0.5393, 0.7006, -0.8296, 0.3022, 0.4695, -0.6199, 0.219, 0.7535, -0.6888, 0.5585, 0.4622, -0.7589, 0.6381, 0.1302, -0.9312, 0.3418, 0.1268, -0.6888, 0.5585, 0.4622, -0.9312, 0.3418, 0.1268, -0.8296, 0.3022, 0.4695, -0.9312, 0.3418, 0.1268, -0.9903, 0.006125, 0.1385, -0.8296, 0.3022, 0.4695, -0.8296, 0.3022, 0.4695, -0.9903, 0.006125, 0.1385, -0.8898, 0.008667, 0.4563, -0.9903, 0.006125, 0.1385, -0.9344, -0.3332, 0.1259, -0.8898, 0.008667, 0.4563, -0.8296, 0.3022, 0.4695, -0.8898, 0.008667, 0.4563, -0.6199, 0.219, 0.7535, -0.8898, 0.008667, 0.4563, -0.9344, -0.3332, 0.1259, -0.8296, -0.3167, 0.4599, -0.9344, -0.3332, 0.1259, -0.7661, -0.6307, 0.1237, -0.8296, -0.3167, 0.4599, -0.6199, 0.219, 0.7535, -0.8898, 0.008667, 0.4563, -0.7015, -0.1347, 0.6998, -0.7015, -0.1347, 0.6998, -0.8898, 0.008667, 0.4563, -0.8296, -0.3167, 0.4599, -0.8296, -0.3167, 0.4599, -0.7661, -0.6307, 0.1237, -0.6765, -0.5615, 0.4764, -0.6765, -0.5615, 0.4764, -0.7661, -0.6307, 0.1237, -0.5019, -0.8369, 0.2185, 0.7634, 0.6325, 0.131, 0.8286, 0.3162, 0.462, 0.9343, 0.3334, 0.1263, 0.8286, 0.3162, 0.462, 0.8898, -0.00997, 0.4562, 0.9343, 0.3334, 0.1263, 0.9343, 0.3334, 0.1263, 0.8898, -0.00997, 0.4562, 0.9903, -0.006346, 0.1386, 0.8898, -0.00997, 0.4562, 0.8294, -0.3038, 0.4689, 0.9903, -0.006346, 0.1386, 0.9903, -0.006346, 0.1386, 0.8294, -0.3038, 0.4689, 0.9312, -0.3416, 0.1269, 0.8294, -0.3038, 0.4689, 0.6901, -0.5571, 0.462, 0.9312, -0.3416, 0.1269, 0.9312, -0.3416, 0.1269, 0.6901, -0.5571, 0.462, 0.7596, -0.6373, 0.13, 0.6901, -0.5571, 0.462, 0.4434, -0.7812, 0.4395, 0.7596, -0.6373, 0.13, 0.7596, -0.6373, 0.13, 0.4434, -0.7812, 0.4395, 0.5038, -0.8537, 0.1318, 0.4434, -0.7812, 0.4395, 0.2047, -0.9738, 0.09944, 0.5038, -0.8537, 0.1318, -0.000489, -0.0003246, 1.0, -0.4081, -0.001321, 0.9129, -0.2456, -0.3185, 0.9156, -0.000489, -0.0003246, 1.0, -0.2456, -0.3185, 0.9156, 0.196, -0.3409, 0.9194, -0.000489, -0.0003246, 1.0, -0.2511, 0.3132, 0.9159, -0.4081, -0.001321, 0.9129, -0.000489, -0.0003246, 1.0, 0.1379, 0.3763, 0.9162, -0.2511, 0.3132, 0.9159, -0.000489, -0.0003246, 1.0, 0.196, -0.3409, 0.9194, 0.3955, 0.06187, 0.9164, -0.000489, -0.0003246, 1.0, 0.3955, 0.06187, 0.9164, 0.1379, 0.3763, 0.9162, -0.2456, -0.3185, 0.9156, -0.4081, -0.001321, 0.9129, -0.6311, -0.361, 0.6866, 0.196, -0.3409, 0.9194, -0.2456, -0.3185, 0.9156, -0.005467, -0.7201, 0.6938, -0.2511, 0.3132, 0.9159, -0.6311, 0.359, 0.6876, -0.4081, -0.001321, 0.9129, 0.196, -0.3409, 0.9194, 0.6255, -0.3558, 0.6943, 0.3955, 0.06187, 0.9164, 0.1379, 0.3763, 0.9162, -0.006648, 0.7219, 0.692, -0.2511, 0.3132, 0.9159, 0.3955, 0.06187, 0.9164, 0.6227, 0.3662, 0.6915, 0.1379, 0.3763, 0.9162, -0.6311, -0.361, 0.6866, -0.3567, -0.6311, 0.6889, -0.2456, -0.3185, 0.9156, -0.6311, -0.361, 0.6866, -0.4081, -0.001321, 0.9129, -0.7241, -0.000997, 0.6896, -0.6311, -0.361, 0.6866, -0.7892, -0.4545, 0.413, -0.3567, -0.6311, 0.6889, -0.6311, -0.361, 0.6866, -0.7241, -0.000997, 0.6896, -0.7892, -0.4545, 0.413, -0.4081, -0.001321, 0.9129, -0.6311, 0.359, 0.6876, -0.7241, -0.000997, 0.6896, -0.2456, -0.3185, 0.9156, -0.3567, -0.6311, 0.6889, -0.005467, -0.7201, 0.6938, 0.196, -0.3409, 0.9194, 0.3654, -0.6339, 0.6817, 0.6255, -0.3558, 0.6943, 0.196, -0.3409, 0.9194, -0.005467, -0.7201, 0.6938, 0.3654, -0.6339, 0.6817, -0.006648, 0.7219, 0.692, -0.3567, 0.6291, 0.6907, -0.2511, 0.3132, 0.9159, -0.006648, 0.7219, 0.692, 0.1379, 0.3763, 0.9162, 0.3673, 0.6229, 0.6907, -0.006648, 0.7219, 0.692, -6.242e-05, 0.9338, 0.3578, -0.3567, 0.6291, 0.6907, -0.006648, 0.7219, 0.692, 0.3673, 0.6229, 0.6907, -6.242e-05, 0.9338, 0.3578, 0.1379, 0.3763, 0.9162, 0.6227, 0.3662, 0.6915, 0.3673, 0.6229, 0.6907, -0.2511, 0.3132, 0.9159, -0.3567, 0.6291, 0.6907, -0.6311, 0.359, 0.6876, 0.3955, 0.06187, 0.9164, 0.6255, -0.3558, 0.6943, 0.724, -0.007161, 0.6898, 0.3955, 0.06187, 0.9164, 0.724, -0.007161, 0.6898, 0.6227, 0.3662, 0.6915, -0.7892, -0.4545, 0.413, -0.7241, -0.000997, 0.6896, -0.9178, 0.01748, 0.3967, -0.7892, -0.4545, 0.413, -0.4635, -0.7853, 0.4104, -0.3567, -0.6311, 0.6889, -0.7892, -0.4545, 0.413, -0.9178, 0.01748, 0.3967, -0.9558, -0.1635, 0.2443, -0.7892, -0.4545, 0.413, -0.7438, -0.6215, 0.2458, -0.4635, -0.7853, 0.4104, -0.7892, -0.4545, 0.413, -0.9558, -0.1635, 0.2443, -0.7438, -0.6215, 0.2458, -0.005467, -0.7201, 0.6938, -4.017e-08, -0.9215, 0.3884, 0.3654, -0.6339, 0.6817, -0.005467, -0.7201, 0.6938, -0.3567, -0.6311, 0.6889, -4.017e-08, -0.9215, 0.3884, -0.3567, -0.6311, 0.6889, -0.4635, -0.7853, 0.4104, -4.017e-08, -0.9215, 0.3884, -6.242e-05, 0.9338, 0.3578, 0.3673, 0.6229, 0.6907, 0.4689, 0.7891, 0.3968, -6.242e-05, 0.9338, 0.3578, -0.4689, 0.7892, 0.3967, -0.3567, 0.6291, 0.6907, -6.242e-05, 0.9338, 0.3578, 0.4689, 0.7891, 0.3968, 0.3459, 0.9171, 0.1981, -6.242e-05, 0.9338, 0.3578, -0.3461, 0.9171, 0.1979, -0.4689, 0.7892, 0.3967, -6.242e-05, 0.9338, 0.3578, 0.3459, 0.9171, 0.1981, -0.3461, 0.9171, 0.1979, -0.6311, 0.359, 0.6876, -0.781, 0.4503, 0.4327, -0.7241, -0.000997, 0.6896, -0.6311, 0.359, 0.6876, -0.3567, 0.6291, 0.6907, -0.781, 0.4503, 0.4327, -0.3567, 0.6291, 0.6907, -0.4689, 0.7892, 0.3967, -0.781, 0.4503, 0.4327, -0.7241, -0.000997, 0.6896, -0.781, 0.4503, 0.4327, -0.9178, 0.01748, 0.3967, 0.6255, -0.3558, 0.6943, 0.7892, -0.4545, 0.413, 0.724, -0.007161, 0.6898, 0.6255, -0.3558, 0.6943, 0.3654, -0.6339, 0.6817, 0.7892, -0.4545, 0.413, 0.6227, 0.3662, 0.6915, 0.781, 0.4503, 0.4327, 0.3673, 0.6229, 0.6907, 0.6227, 0.3662, 0.6915, 0.724, -0.007161, 0.6898, 0.781, 0.4503, 0.4327, 0.3673, 0.6229, 0.6907, 0.781, 0.4503, 0.4327, 0.4689, 0.7891, 0.3968, -0.7438, -0.6215, 0.2458, -0.3048, -0.9226, 0.2365, -0.4635, -0.7853, 0.4104, -4.017e-08, -0.9215, 0.3884, 0.4635, -0.7853, 0.4104, 0.3654, -0.6339, 0.6817, -4.017e-08, -0.9215, 0.3884, -0.4635, -0.7853, 0.4104, -0.3048, -0.9226, 0.2365, -4.017e-08, -0.9215, 0.3884, 0.3048, -0.9226, 0.2365, 0.4635, -0.7853, 0.4104, -4.017e-08, -0.9215, 0.3884, -0.3048, -0.9226, 0.2365, 0.3048, -0.9226, 0.2365, 0.3654, -0.6339, 0.6817, 0.4635, -0.7853, 0.4104, 0.7892, -0.4545, 0.413, -0.781, 0.4503, 0.4327, -0.8373, 0.4815, 0.259, -0.9178, 0.01748, 0.3967, -0.781, 0.4503, 0.4327, -0.4689, 0.7892, 0.3967, -0.8373, 0.4815, 0.259, -0.8373, 0.4815, 0.259, -0.9558, -0.1635, 0.2443, -0.9178, 0.01748, 0.3967, -0.8373, 0.4815, 0.259, -0.4689, 0.7892, 0.3967, -0.3461, 0.9171, 0.1979, 0.724, -0.007161, 0.6898, 0.9178, 0.01748, 0.3967, 0.781, 0.4503, 0.4327, 0.724, -0.007161, 0.6898, 0.7892, -0.4545, 0.413, 0.9178, 0.01748, 0.3967, 0.4689, 0.7891, 0.3968, 0.8373, 0.4815, 0.259, 0.3459, 0.9171, 0.1981, 0.4689, 0.7891, 0.3968, 0.781, 0.4503, 0.4327, 0.8373, 0.4815, 0.259, 0.7892, -0.4545, 0.413, 0.9558, -0.1635, 0.2443, 0.9178, 0.01748, 0.3967, 0.7892, -0.4545, 0.413, 0.4635, -0.7853, 0.4104, 0.7438, -0.6215, 0.2459, 0.7892, -0.4545, 0.413, 0.7438, -0.6215, 0.2459, 0.9558, -0.1635, 0.2443, 0.7438, -0.6215, 0.2459, 0.4635, -0.7853, 0.4104, 0.3048, -0.9226, 0.2365, 0.781, 0.4503, 0.4327, 0.9178, 0.01748, 0.3967, 0.8373, 0.4815, 0.259, 0.9178, 0.01748, 0.3967, 0.9558, -0.1635, 0.2443, 0.8373, 0.4815, 0.259, -0.4037, -0.6898, 0.6011, -0.001977, -0.009079, 1.0, -0.003232, -0.01199, 0.9999, -0.4037, -0.6898, 0.6011, -0.002131, -1.539e-06, 1.0, -0.001977, -0.009079, 1.0, -0.4037, -0.6898, 0.6011, -0.003232, -0.01199, 0.9999, -0.01728, -0.01068, 0.9998, -0.4037, -0.6898, 0.6011, -0.01728, -0.01068, 0.9998, -0.6339, -0.5207, 0.5719, -0.001977, -0.009079, 1.0, 0.0008266, -0.009921, 1.0, -0.003232, -0.01199, 0.9999, -0.01728, -0.01068, 0.9998, -0.7731, -0.2742, 0.5719, -0.6339, -0.5207, 0.5719, -0.01728, -0.01068, 0.9998, -0.02132, 0.002057, 0.9998, -0.7731, -0.2742, 0.5719, 0.0008266, -0.009921, 1.0, 0.007187, -0.01832, 0.9998, -0.003232, -0.01199, 0.9999, 0.0008266, -0.009921, 1.0, 0.008006, -0.01774, 0.9998, 0.007187, -0.01832, 0.9998, -0.02132, 0.002057, 0.9998, -0.8206, 0.004708, 0.5716, -0.7731, -0.2742, 0.5719, 0.008006, -0.01774, 0.9998, 0.4059, -0.7123, 0.5726, 0.007187, -0.01832, 0.9998, 0.008006, -0.01774, 0.9998, 0.2844, -0.8588, 0.4261, 0.4059, -0.7123, 0.5726, -0.02132, 0.002057, 0.9998, -0.7687, 0.2868, 0.5717, -0.8206, 0.004708, 0.5716, -0.02132, 0.002057, 0.9998, -0.01501, 0.01172, 0.9998, -0.7687, 0.2868, 0.5717, 0.007187, -0.01832, 0.9998, 0.4059, -0.7123, 0.5726, 0.01692, -0.01116, 0.9998, -0.01501, 0.01172, 0.9998, -0.6243, 0.5323, 0.5718, -0.7687, 0.2868, 0.5717, -0.01501, 0.01172, 0.9998, -0.007324, 0.01888, 0.9998, -0.6243, 0.5323, 0.5718, 0.4059, -0.7123, 0.5726, 0.6236, -0.5336, 0.5713, 0.01692, -0.01116, 0.9998, -0.007324, 0.01888, 0.9998, -0.4055, 0.7126, 0.5726, -0.6243, 0.5323, 0.5718, 0.6236, -0.5336, 0.5713, 0.7686, -0.2867, 0.5719, 0.01692, -0.01116, 0.9998, -0.007324, 0.01888, 0.9998, -0.1346, 0.8085, 0.5729, -0.4055, 0.7126, 0.5726, -0.007324, 0.01888, 0.9998, 0.007411, 0.02256, 0.9997, -0.1346, 0.8085, 0.5729, 0.7686, -0.2867, 0.5719, 0.02129, 0.001967, 0.9998, 0.01692, -0.01116, 0.9998, 0.7686, -0.2867, 0.5719, 0.8204, -0.008697, 0.5717, 0.02129, 0.001967, 0.9998, 0.007411, 0.02256, 0.9997, 0.1486, 0.8084, 0.5696, -0.1346, 0.8085, 0.5729, 0.007411, 0.02256, 0.9997, 0.4168, 0.7059, 0.5727, 0.1486, 0.8084, 0.5696, 0.8204, -0.008697, 0.5717, 0.7733, 0.2744, 0.5716, 0.02129, 0.001967, 0.9998, 0.007411, 0.02256, 0.9997, 0.633, 0.5219, 0.5718, 0.4168, 0.7059, 0.5727, 0.007411, 0.02256, 0.9997, 0.01497, 0.01197, 0.9998, 0.633, 0.5219, 0.5718, 0.01497, 0.01197, 0.9998, 0.02129, 0.001967, 0.9998, 0.7733, 0.2744, 0.5716, 0.01497, 0.01197, 0.9998, 0.7733, 0.2744, 0.5716, 0.633, 0.5219, 0.5718, 0.8141, 0.1274, 0.5665, 0.8747, 0.07304, 0.479, 0.2031, -0.9551, 0.2157, 0.8141, 0.1274, 0.5665, 0.8925, 3.055e-07, 0.4511, 0.8747, 0.07304, 0.479, 0.8141, 0.1274, 0.5665, 0.2031, -0.9551, 0.2157, 0.2402, -0.644, 0.7263, 0.2031, -0.9551, 0.2157, -0.08487, -0.9611, 0.2629, 0.2402, -0.644, 0.7263, -0.08487, -0.9611, 0.2629, -0.3015, -0.5418, 0.7846, 0.2402, -0.644, 0.7263, -0.08487, -0.9611, 0.2629, -0.6624, -0.1187, 0.7397, -0.3015, -0.5418, 0.7846, -0.6624, -0.1187, 0.7397, -0.8519, 0.07827, 0.5178, -0.3015, -0.5418, 0.7846, -0.6624, -0.1187, 0.7397, -0.8637, 0.1977, 0.4636, -0.8519, 0.07827, 0.5178, -0.9206, 0.0, 0.3904, -0.9206, 0.0, 0.3904, -0.83, -4.068e-06, 0.5578, 2.612e-08, -0.0002272, -1.0, -0.3577, -0.4251, -0.8314, -0.5358, -0.1285, -0.8345, 2.612e-08, -0.0002272, -1.0, -5.142e-07, -0.5553, -0.8316, -0.3577, -0.4251, -0.8314, 2.612e-08, -0.0002272, -1.0, -0.5358, -0.1285, -0.8345, -0.5126, 0.1878, -0.8378, 2.612e-08, -0.0002272, -1.0, 0.3577, -0.4251, -0.8314, -5.142e-07, -0.5553, -0.8316, 2.612e-08, -0.0002272, -1.0, -0.5126, 0.1878, -0.8378, -0.3271, 0.445, -0.8336, 2.612e-08, -0.0002272, -1.0, 0.5358, -0.1285, -0.8345, 0.3577, -0.4251, -0.8314, 2.612e-08, -0.0002272, -1.0, -0.3271, 0.445, -0.8336, 1.491e-07, 0.5577, -0.83, 2.612e-08, -0.0002272, -1.0, 0.5126, 0.1878, -0.8378, 0.5358, -0.1285, -0.8345, 2.612e-08, -0.0002272, -1.0, 1.491e-07, 0.5577, -0.83, 0.3271, 0.445, -0.8336, 2.612e-08, -0.0002272, -1.0, 0.3271, 0.445, -0.8336, 0.5126, 0.1878, -0.8378, -0.3577, -0.4251, -0.8314, -0.8362, -0.1972, -0.5117, -0.5358, -0.1285, -0.8345, -0.3577, -0.4251, -0.8314, -5.142e-07, -0.5553, -0.8316, -0.5534, -0.6587, -0.5098, -0.3577, -0.4251, -0.8314, -0.5534, -0.6587, -0.5098, -0.8362, -0.1972, -0.5117, -0.5358, -0.1285, -0.8345, -0.8362, -0.1972, -0.5117, -0.5126, 0.1878, -0.8378, 0.3577, -0.4251, -0.8314, 0.5358, -0.1285, -0.8345, 0.5539, -0.6586, -0.5094, 0.3577, -0.4251, -0.8314, 7.068e-06, -0.8601, -0.51, -5.142e-07, -0.5553, -0.8316, 0.3577, -0.4251, -0.8314, 0.5539, -0.6586, -0.5094, 7.068e-06, -0.8601, -0.51, -5.142e-07, -0.5553, -0.8316, 7.068e-06, -0.8601, -0.51, -0.5534, -0.6587, -0.5098, -0.3271, 0.445, -0.8336, -3.568e-06, 0.8592, -0.5116, 1.491e-07, 0.5577, -0.83, -0.3271, 0.445, -0.8336, -0.5126, 0.1878, -0.8378, -0.5134, 0.6899, -0.5104, -0.3271, 0.445, -0.8336, -0.5134, 0.6899, -0.5104, -3.568e-06, 0.8592, -0.5116, 0.3271, 0.445, -0.8336, 0.5134, 0.6899, -0.5104, 0.5126, 0.1878, -0.8378, 0.3271, 0.445, -0.8336, 1.491e-07, 0.5577, -0.83, 0.5134, 0.6899, -0.5104, 1.491e-07, 0.5577, -0.83, -3.568e-06, 0.8592, -0.5116, 0.5134, 0.6899, -0.5104, -0.8362, -0.1972, -0.5117, -0.5534, -0.6587, -0.5098, -0.6086, -0.746, -0.2704, -0.8362, -0.1972, -0.5117, -0.8105, 0.2957, -0.5056, -0.5126, 0.1878, -0.8378, -0.8362, -0.1972, -0.5117, -0.6086, -0.746, -0.2704, -0.9407, -0.2134, -0.2636, -0.8362, -0.1972, -0.5117, -0.9407, -0.2134, -0.2636, -0.8105, 0.2957, -0.5056, -0.5126, 0.1878, -0.8378, -0.8105, 0.2957, -0.5056, -0.5134, 0.6899, -0.5104, 0.5358, -0.1285, -0.8345, 0.8422, -0.1929, -0.5035, 0.5539, -0.6586, -0.5094, 0.5358, -0.1285, -0.8345, 0.5126, 0.1878, -0.8378, 0.8422, -0.1929, -0.5035, 7.068e-06, -0.8601, -0.51, 0.01354, -0.9626, -0.2707, -0.5534, -0.6587, -0.5098, 7.068e-06, -0.8601, -0.51, 0.5539, -0.6586, -0.5094, 0.6272, -0.7293, -0.2732, 7.068e-06, -0.8601, -0.51, 0.6272, -0.7293, -0.2732, 0.01354, -0.9626, -0.2707, 0.01354, -0.9626, -0.2707, -0.6086, -0.746, -0.2704, -0.5534, -0.6587, -0.5098, -3.568e-06, 0.8592, -0.5116, 0.5823, 0.7674, -0.2683, 0.5134, 0.6899, -0.5104, -3.568e-06, 0.8592, -0.5116, -0.5134, 0.6899, -0.5104, -0.5919, 0.7603, -0.2674, -3.568e-06, 0.8592, -0.5116, -6.505e-07, 0.9622, -0.2722, 0.5823, 0.7674, -0.2683, -3.568e-06, 0.8592, -0.5116, -0.5919, 0.7603, -0.2674, -6.505e-07, 0.9622, -0.2722, -0.5134, 0.6899, -0.5104, -0.8105, 0.2957, -0.5056, -0.5919, 0.7603, -0.2674, -0.9407, -0.2134, -0.2636, -0.554, 0.1982, -0.8086, -0.8105, 0.2957, -0.5056, -0.8105, 0.2957, -0.5056, -0.554, 0.1982, -0.8086, -0.5919, 0.7603, -0.2674, 0.5126, 0.1878, -0.8378, 0.8083, 0.2896, -0.5127, 0.8422, -0.1929, -0.5035, 0.5126, 0.1878, -0.8378, 0.5134, 0.6899, -0.5104, 0.8083, 0.2896, -0.5127, 0.5134, 0.6899, -0.5104, 0.5823, 0.7674, -0.2683, 0.8083, 0.2896, -0.5127, 0.5539, -0.6586, -0.5094, 0.5653, -0.1319, -0.8143, 0.6272, -0.7293, -0.2732, 0.5539, -0.6586, -0.5094, 0.8422, -0.1929, -0.5035, 0.5653, -0.1319, -0.8143, 0.8422, -0.1929, -0.5035, 0.8083, 0.2896, -0.5127, 0.5653, -0.1319, -0.8143, 0.5823, 0.7674, -0.2683, 0.9194, 0.3577, -0.1637, 0.8083, 0.2896, -0.5127, 0.8083, 0.2896, -0.5127, 0.9194, 0.3577, -0.1637, 0.5653, -0.1319, -0.8143, 0.9903, -0.006346, 0.1386, 0.9312, -0.3416, 0.1269, 0.6485, -0.2394, -0.7226, 0.9903, -0.006346, 0.1386, 0.6669, 0.2402, -0.7054, 0.9343, 0.3334, 0.1263, 0.9903, -0.006346, 0.1386, 0.6485, -0.2394, -0.7226, 0.706, 0.008634, -0.7081, 0.9903, -0.006346, 0.1386, 0.706, 0.008634, -0.7081, 0.6669, 0.2402, -0.7054, 0.9312, -0.3416, 0.1269, 0.7596, -0.6373, 0.13, 0.6485, -0.2394, -0.7226, 0.9343, 0.3334, 0.1263, 0.6669, 0.2402, -0.7054, 0.7634, 0.6325, 0.131, 0.7596, -0.6373, 0.13, 0.5443, -0.444, -0.7118, 0.6485, -0.2394, -0.7226, 0.7596, -0.6373, 0.13, 0.5038, -0.8537, 0.1318, 0.5443, -0.444, -0.7118, 0.6669, 0.2402, -0.7054, 0.5397, 0.4508, -0.711, 0.7634, 0.6325, 0.131, 0.5038, -0.8537, 0.1318, 0.3677, -0.6036, -0.7074, 0.5443, -0.444, -0.7118, 0.5038, -0.8537, 0.1318, 0.2047, -0.9738, 0.09944, 0.3677, -0.6036, -0.7074, 0.7634, 0.6325, 0.131, 0.5397, 0.4508, -0.711, 0.5004, 0.8548, 0.1379, 0.2047, -0.9738, 0.09944, 0.1086, -0.9209, -0.3743, 0.3677, -0.6036, -0.7074, 0.5397, 0.4508, -0.711, 0.3622, 0.6071, -0.7073, 0.5004, 0.8548, 0.1379, 0.5004, 0.8548, 0.1379, 0.3622, 0.6071, -0.7073, 0.1752, 0.9743, 0.1414, 0.3622, 0.6071, -0.7073, 0.1156, 0.694, -0.7106, 0.1752, 0.9743, 0.1414, 0.1752, 0.9743, 0.1414, 0.1156, 0.694, -0.7106, -0.1234, 0.7025, -0.7009, 0.1752, 0.9743, 0.1414, -0.1234, 0.7025, -0.7009, -0.171, 0.975, 0.1417, -0.9903, 0.006125, 0.1385, -0.9312, 0.3418, 0.1268, -0.6588, 0.2314, -0.7159, -0.9903, 0.006125, 0.1385, -0.6745, -0.2398, -0.6983, -0.9344, -0.3332, 0.1259, -0.9903, 0.006125, 0.1385, -0.6588, 0.2314, -0.7159, -0.7033, 0.002657, -0.7109, -0.9903, 0.006125, 0.1385, -0.7033, 0.002657, -0.7109, -0.6745, -0.2398, -0.6983, -0.9312, 0.3418, 0.1268, -0.7589, 0.6381, 0.1302, -0.6588, 0.2314, -0.7159, -0.9344, -0.3332, 0.1259, -0.6745, -0.2398, -0.6983, -0.7661, -0.6307, 0.1237, -0.7589, 0.6381, 0.1302, -0.5421, 0.4514, -0.7088, -0.6588, 0.2314, -0.7159, -0.7589, 0.6381, 0.1302, -0.4948, 0.8581, 0.1369, -0.5421, 0.4514, -0.7088, -0.6745, -0.2398, -0.6983, -0.5436, -0.4588, -0.7029, -0.7661, -0.6307, 0.1237, -0.4948, 0.8581, 0.1369, -0.3634, 0.6042, -0.7092, -0.5421, 0.4514, -0.7088, -0.4948, 0.8581, 0.1369, -0.171, 0.975, 0.1417, -0.3634, 0.6042, -0.7092, -0.7661, -0.6307, 0.1237, -0.5436, -0.4588, -0.7029, -0.5019, -0.8369, 0.2185, -0.171, 0.975, 0.1417, -0.1234, 0.7025, -0.7009, -0.3634, 0.6042, -0.7092, -0.5436, -0.4588, -0.7029, -0.3733, -0.6077, -0.7009, -0.5019, -0.8369, 0.2185, -0.5019, -0.8369, 0.2185, -0.3733, -0.6077, -0.7009, -0.1928, -0.9786, 0.07204, -0.3733, -0.6077, -0.7009, -0.1113, -0.9189, -0.3785, -0.1928, -0.9786, 0.07204, -6.505e-07, 0.9622, -0.2722, -0.2627, 0.9249, -0.2747, 0.2627, 0.9249, -0.2747, -6.505e-07, 0.9622, -0.2722, 0.2627, 0.9249, -0.2747, 0.5823, 0.7674, -0.2683, -6.505e-07, 0.9622, -0.2722, -0.5919, 0.7603, -0.2674, -0.2627, 0.9249, -0.2747, 0.2627, 0.9249, -0.2747, 0.655, 0.7401, -0.1527, 0.5823, 0.7674, -0.2683, -0.5919, 0.7603, -0.2674, -0.4015, 0.4646, -0.7892, -0.2627, 0.9249, -0.2747, -0.5919, 0.7603, -0.2674, -0.554, 0.1982, -0.8086, -0.4015, 0.4646, -0.7892, -0.554, 0.1982, -0.8086, -0.9407, -0.2134, -0.2636, -0.5932, -0.1056, -0.7981, 0.655, 0.7401, -0.1527, 0.9194, 0.3577, -0.1637, 0.5823, 0.7674, -0.2683, 0.655, 0.7401, -0.1527, 0.5922, 0.08366, -0.8014, 0.9194, 0.3577, -0.1637, -0.9407, -0.2134, -0.2636, -0.6647, -0.7169, -0.2102, -0.5932, -0.1056, -0.7981, -0.9407, -0.2134, -0.2636, -0.6086, -0.746, -0.2704, -0.6647, -0.7169, -0.2102, -0.6086, -0.746, -0.2704, -0.04824, -0.9767, -0.2091, -0.6647, -0.7169, -0.2102, -0.6086, -0.746, -0.2704, 0.01354, -0.9626, -0.2707, -0.04824, -0.9767, -0.2091, 0.5922, 0.08366, -0.8014, 0.5653, -0.1319, -0.8143, 0.9194, 0.3577, -0.1637, 0.5653, -0.1319, -0.8143, 0.5864, -0.7824, -0.2097, 0.6272, -0.7293, -0.2732, 0.5864, -0.7824, -0.2097, 0.01354, -0.9626, -0.2707, 0.6272, -0.7293, -0.2732, 0.5864, -0.7824, -0.2097, -0.04824, -0.9767, -0.2091, 0.01354, -0.9626, -0.2707, -0.02004, -0.9998, -0.004777, 0.2047, -0.9738, 0.09944, -0.01985, -0.9997, -0.01168, -0.02004, -0.9998, -0.004777, 0.1086, -0.9209, -0.3743, 0.2047, -0.9738, 0.09944, -0.02004, -0.9998, -0.004777, -0.02763, -0.9992, 0.02904, 0.1086, -0.9209, -0.3743, -0.02004, -0.9998, -0.004777, -0.01149, -0.9998, 0.01706, -0.02763, -0.9992, 0.02904, 0.2047, -0.9738, 0.09944, 0.1087, -0.9621, 0.2501, -0.01985, -0.9997, -0.01168, 0.1087, -0.9621, 0.2501, 0.00479, -1.0, 0.006539, -0.01985, -0.9997, -0.01168, -0.01149, -0.9998, 0.01706, 0.0007053, -0.9993, 0.03761, -0.02763, -0.9992, 0.02904, 0.1087, -0.9621, 0.2501, -0.1222, -0.9545, 0.2719, 0.00479, -1.0, 0.006539, -0.01149, -0.9998, 0.01706, 0.01397, -0.9995, 0.02665, 0.0007053, -0.9993, 0.03761, 0.01397, -0.9995, 0.02665, 0.02139, -0.9994, 0.02604, 0.0007053, -0.9993, 0.03761, -0.1222, -0.9545, 0.2719, 0.02553, -0.9997, -0.004298, 0.00479, -1.0, 0.006539, -0.1222, -0.9545, 0.2719, -0.1928, -0.9786, 0.07204, 0.02553, -0.9997, -0.004298, 0.01397, -0.9995, 0.02665, 0.02091, -0.9998, 0.004393, 0.02139, -0.9994, 0.02604, 0.02091, -0.9998, 0.004393, -0.1113, -0.9189, -0.3785, 0.02139, -0.9994, 0.02604, 0.02091, -0.9998, 0.004393, 0.02553, -0.9997, -0.004298, -0.1113, -0.9189, -0.3785, -0.1113, -0.9189, -0.3785, 0.02553, -0.9997, -0.004298, -0.1928, -0.9786, 0.07204, -0.01985, -0.9997, -0.01168, 0.00479, -1.0, 0.006539, 0.02553, -0.9997, -0.004298, 0.02553, -0.9997, -0.004298, -0.02004, -0.9998, -0.004777, -0.01985, -0.9997, -0.01168, 0.02553, -0.9997, -0.004298, 0.02091, -0.9998, 0.004393, -0.02004, -0.9998, -0.004777, 0.02091, -0.9998, 0.004393, -0.01149, -0.9998, 0.01706, -0.02004, -0.9998, -0.004777, 0.02091, -0.9998, 0.004393, 0.01397, -0.9995, 0.02665, -0.01149, -0.9998, 0.01706, -0.8323, -0.02717, -0.5537, -0.6449, 0.1081, -0.7566, -0.909, 0.1336, -0.3948, -0.8323, -0.02717, -0.5537, -0.909, 0.1336, -0.3948, -0.9112, 0.2183, -0.3495, -0.8323, -0.02717, -0.5537, -0.2941, 0.5608, -0.774, -0.6449, 0.1081, -0.7566, -0.2941, 0.5608, -0.774, 0.003669, 0.1854, -0.9826, -0.6449, 0.1081, -0.7566, -0.2941, 0.5608, -0.774, 0.3045, 0.5579, -0.772, 0.003669, 0.1854, -0.9826, 0.3045, 0.5579, -0.772, 0.6585, 0.1006, -0.7458, 0.003669, 0.1854, -0.9826, 0.3045, 0.5579, -0.772, 0.8319, -0.02522, -0.5544, 0.6585, 0.1006, -0.7458, 0.8319, -0.02522, -0.5544, 0.8902, 0.003901, -0.4555, 0.6585, 0.1006, -0.7458, 0.8173, 0.04056, -0.5748, 0.9114, 0.2173, -0.3496, 0.9113, 0.1723, -0.3739, 0.3677, -0.6036, -0.7074, -0.03521, 0.09258, -0.9951, -0.4015, 0.4646, -0.7892, 0.3677, -0.6036, -0.7074, 0.1086, -0.9209, -0.3743, -0.03521, 0.09258, -0.9951, 0.3677, -0.6036, -0.7074, -0.4015, 0.4646, -0.7892, 0.5443, -0.444, -0.7118, -0.03521, 0.09258, -0.9951, -0.02171, 0.01184, -0.9997, -0.4015, 0.4646, -0.7892, -0.4015, 0.4646, -0.7892, -0.554, 0.1982, -0.8086, 0.5443, -0.444, -0.7118, -0.554, 0.1982, -0.8086, 0.6485, -0.2394, -0.7226, 0.5443, -0.444, -0.7118, -0.554, 0.1982, -0.8086, -0.5932, -0.1056, -0.7981, 0.6485, -0.2394, -0.7226, -0.5932, -0.1056, -0.7981, 0.706, 0.008634, -0.7081, 0.6485, -0.2394, -0.7226, -0.5932, -0.1056, -0.7981, 0.6669, 0.2402, -0.7054, 0.706, 0.008634, -0.7081, -0.5932, -0.1056, -0.7981, -0.06811, -0.0818, -0.9943, 0.6669, 0.2402, -0.7054, -0.06811, -0.0818, -0.9943, 0.5397, 0.4508, -0.711, 0.6669, 0.2402, -0.7054, -0.06811, -0.0818, -0.9943, 0.3622, 0.6071, -0.7073, 0.5397, 0.4508, -0.711, -0.06811, -0.0818, -0.9943, -0.005424, -0.1181, -0.993, 0.3622, 0.6071, -0.7073, -0.005424, -0.1181, -0.993, 0.1156, 0.694, -0.7106, 0.3622, 0.6071, -0.7073, -0.005424, -0.1181, -0.993, -0.1234, 0.7025, -0.7009, 0.1156, 0.694, -0.7106, -0.005424, -0.1181, -0.993, -0.3634, 0.6042, -0.7092, -0.1234, 0.7025, -0.7009, -0.005424, -0.1181, -0.993, 0.06856, -0.08915, -0.9937, -0.3634, 0.6042, -0.7092, 0.06856, -0.08915, -0.9937, -0.5421, 0.4514, -0.7088, -0.3634, 0.6042, -0.7092, 0.06856, -0.08915, -0.9937, -0.6588, 0.2314, -0.7159, -0.5421, 0.4514, -0.7088, 0.06856, -0.08915, -0.9937, 0.5653, -0.1319, -0.8143, -0.6588, 0.2314, -0.7159, 0.5653, -0.1319, -0.8143, -0.7033, 0.002657, -0.7109, -0.6588, 0.2314, -0.7159, 0.5653, -0.1319, -0.8143, 0.5922, 0.08366, -0.8014, -0.7033, 0.002657, -0.7109, 0.5922, 0.08366, -0.8014, -0.6745, -0.2398, -0.6983, -0.7033, 0.002657, -0.7109, 0.5922, 0.08366, -0.8014, -0.5436, -0.4588, -0.7029, -0.6745, -0.2398, -0.6983, 0.5922, 0.08366, -0.8014, 0.06194, 0.07923, -0.9949, -0.5436, -0.4588, -0.7029, 0.06194, 0.07923, -0.9949, -0.3733, -0.6077, -0.7009, -0.5436, -0.4588, -0.7029, 0.06194, 0.07923, -0.9949, 0.03611, 0.09488, -0.9948, -0.3733, -0.6077, -0.7009, 0.06194, 0.07923, -0.9949, 0.02312, 0.01254, -0.9997, 0.03611, 0.09488, -0.9948, -0.3733, -0.6077, -0.7009, 0.03611, 0.09488, -0.9948, -0.1113, -0.9189, -0.3785, -0.02171, 0.01184, -0.9997, 0.01738, 0.0001786, -0.9998, 0.02312, 0.01254, -0.9997, -0.02171, 0.01184, -0.9997, -0.01585, 0.0003572, -0.9999, 0.01738, 0.0001786, -0.9998, -0.02171, 0.01184, -0.9997, -0.03521, 0.09258, -0.9951, -0.01585, 0.0003572, -0.9999, 0.02312, 0.01254, -0.9997, 0.01738, 0.0001786, -0.9998, 0.03611, 0.09488, -0.9948, 0.3045, 0.5579, -0.772, -0.2941, 0.5608, -0.774, -1.763e-07, 1.0, -0.006707, 0.3045, 0.5579, -0.772, -1.763e-07, 1.0, -0.006707, 0.0, 1.0, -0.006738, -1.763e-07, 1.0, -0.006707, 0.0, 1.0, -0.009676, 0.0, 1.0, -0.006738, 0.0, 1.0, -0.009676, 0.0, 1.0, -0.009677, 0.0, 1.0, -0.006738])] * 3)])

# ---- objects
ob_item = bpy.data.objects.new('item', me_quickball)

# ---- transforms, parenting, visibility, modifiers, constraints
ob_item.location = (0.0, 0.0, 0.0)
_vg = ob_item.vertex_groups.new(name='Monsterball')
_vg = ob_item.vertex_groups.new(name='Origin')
_vg = ob_item.vertex_groups.new(name='Ball')
_vg = ob_item.vertex_groups.new(name='loc_body')
_vg = ob_item.vertex_groups.new(name='Body')
_vg = ob_item.vertex_groups.new(name='Down')
_vg.add([0, 1, 2, 3, 4, 5, 6, 7, 8, 9, 10, 11, 12, 13, 14, 15, 16, 17, 18, 19, 20, 21, 22, 23, 24, 25, 26, 27, 28, 29, 30, 31, 32, 33, 34, 35, 36, 37, 38, 39, 40, 41, 42, 43, 44, 45, 46, 47, 48, 49, 50, 51, 52, 53, 54, 55, 56, 57, 58, 59, 60, 61, 62, 63, 64, 65, 66, 67, 68, 69, 70, 71, 72, 73, 74, 75, 76, 77, 78, 79, 80, 81, 82, 83, 146, 147, 148, 149, 150, 151, 152, 153, 154, 155, 156, 157, 158, 159, 160, 161, 162, 163, 164, 165, 166, 167, 168, 169, 170, 171, 172, 173, 174, 175, 176, 177, 178, 179, 180, 181, 182, 183, 184, 185, 186], 1.0, 'REPLACE')
_vg = ob_item.vertex_groups.new(name='Up')
_vg.add([84, 85, 86, 87, 88, 89, 90, 91, 92, 93, 94, 95, 96, 97, 98, 99, 100, 101, 102, 103, 104, 105, 106, 107, 108, 109, 110, 111, 112, 113, 114, 115, 116, 117, 118, 119, 120, 121, 122, 123, 124, 125, 126, 127, 128, 129, 130, 131, 132, 133, 134, 135, 136, 137, 138, 139, 140, 141, 142, 143, 144, 145, 187, 188, 189, 190, 191, 192, 193, 194, 195, 196, 197, 198, 199, 200, 201, 202, 203, 204, 205, 206, 207, 208, 209, 210, 211, 212, 213, 214, 215, 216, 217, 218, 219, 220, 221, 222, 223, 224, 225, 226, 227, 228, 229, 230, 231, 232, 233, 234, 235, 236, 237, 238, 239, 240, 241, 242, 243, 244, 245, 246, 247, 248, 249, 250, 251, 252, 253, 254, 255, 256, 257, 258, 259, 260, 261, 262, 263, 264, 265, 266], 1.0, 'REPLACE')
_vg = ob_item.vertex_groups.new(name='QuickBall')
_m = ob_item.modifiers.new('Armature', 'ARMATURE')

# ---- collection membership
scene.collection.objects.link(ob_item)

# ---- scene / render settings (as saved in the file)
scene.frame_start = 1; scene.frame_end = 250; scene.frame_set(0)
scene.render.engine = 'BLENDER_EEVEE_NEXT'
bpy.context.view_layer.update()

# ---- added for rendering (the .blend has no active camera and no usable light): camera, sun
cam_auto = bpy.data.cameras.new('AutoCamera')
cam_auto.lens = 50.0
cam_auto.sensor_width = 36.0
cam_auto.clip_end = 1000.0
ob_auto_camera = bpy.data.objects.new('AutoCamera', cam_auto)
scene.collection.objects.link(ob_auto_camera)
ob_auto_camera.location = (9.59088, -11.4244, 10.6923)
ob_auto_camera.rotation_euler = (1.09748, -7.21219e-08, 0.694738)
scene.camera = ob_auto_camera
light_auto_sun = bpy.data.lights.new('AutoSun', 'SUN')
light_auto_sun.energy = 3.0
light_auto_sun.angle = 0.0523599
ob_auto_sun = bpy.data.objects.new('AutoSun', light_auto_sun)
scene.collection.objects.link(ob_auto_sun)
ob_auto_sun.rotation_euler = (0.872665, 0.174533, 0.523599)
bpy.context.view_layer.update()
